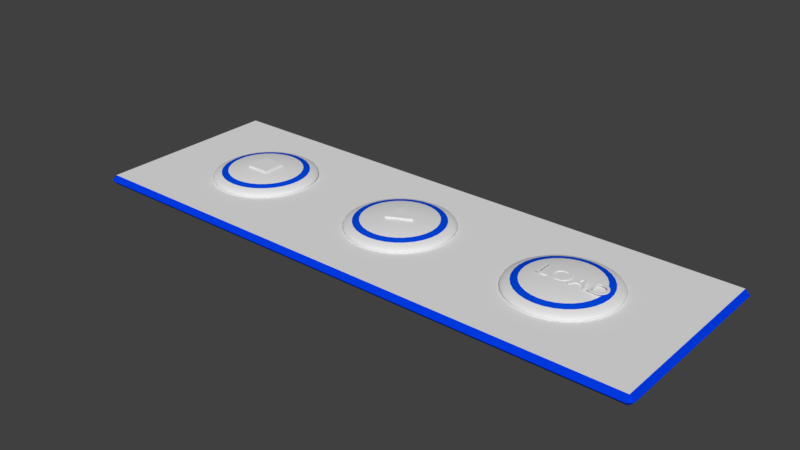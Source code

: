 # Source: PlayheadUI.blend  (saved by Blender 2.77.0; exported with 4.5.12 LTS)
import bpy
from mathutils import Matrix  # noqa: F401  (used for matrix-valued properties, if any)

bpy.ops.wm.read_factory_settings(use_empty=True)
scene = bpy.context.scene
scene.name = 'Scene'

# ---- collections
col_collection_1 = bpy.data.collections.new('Collection 1'); scene.collection.children.link(col_collection_1)

# ---- materials (node trees are filled in below, after node groups)
mat_material = bpy.data.materials.new('Material')
mat_material.alpha_threshold = 0.0
mat_material.use_transparent_shadow = False
mat_material.roughness = 0.5
mat_material_001 = bpy.data.materials.new('Material.001')
mat_material_001.alpha_threshold = 0.0
mat_material_001.use_transparent_shadow = False
mat_material_001.diffuse_color = (0.0, 0.06758, 0.8, 1.0)
mat_material_001.roughness = 0.5
mat_playheadbasemat1 = bpy.data.materials.new('playheadbasemat1')
mat_playheadbasemat1.alpha_threshold = 0.0
mat_playheadbasemat1.use_transparent_shadow = False
mat_playheadbasemat1.roughness = 0.5
mat_playheadbasemat1.line_color = (0.0, 0.0, 0.0, 1.0)
mat_playheadbasemat2 = bpy.data.materials.new('playheadbasemat2')
mat_playheadbasemat2.alpha_threshold = 0.0
mat_playheadbasemat2.use_transparent_shadow = False
mat_playheadbasemat2.diffuse_color = (0.0, 0.04403, 0.8, 1.0)
mat_playheadbasemat2.roughness = 0.5

# ---- material node trees

# ---- world
world_world = bpy.data.worlds.new('World'); scene.world = world_world
world_world.color = (0.05088, 0.05088, 0.05088)
world_world.use_sun_shadow = False
world_world.sun_shadow_jitter_overblur = 0.0
world_world.cycles.sampling_method = 'MANUAL'

# ---- meshes
me_cube_002 = bpy.data.meshes.new('Cube.002')
me_cube_002.from_pydata([(-0.6852, -1.0, -1.0), (-0.6852, -1.0, 1.0), (-0.6852, 1.0, -1.0), (-0.6852, 1.0, 1.0), (1.315, 0.0, -1.0), (1.315, 0.0, 1.0), (1.315, 0.0, -1.0), (1.315, 0.0, 1.0)], [], [(1, 3, 2, 0), (3, 7, 6, 2), (5, 1, 0, 4), (0, 2, 6, 4), (5, 7, 3, 1)])
me_cube_002.use_remesh_preserve_volume = False
me_cube_002.use_remesh_preserve_attributes = False
me_cube_002.use_mirror_vertex_groups = False
me_cube_002.update()
me_cube_001 = bpy.data.meshes.new('Cube.001')
me_cube_001.from_pydata([(-1.0, -1.0, -1.0), (-1.0, -1.0, 1.0), (-1.0, 1.0, -1.0), (-1.0, 1.0, 1.0), (1.0, -1.0, -1.0), (1.0, -1.0, 1.0), (1.0, 1.0, -1.0), (1.0, 1.0, 1.0)], [], [(1, 3, 2, 0), (3, 7, 6, 2), (7, 5, 4, 6), (5, 1, 0, 4), (0, 2, 6, 4), (5, 7, 3, 1)])
me_cube_001.use_remesh_preserve_volume = False
me_cube_001.use_remesh_preserve_attributes = False
me_cube_001.use_mirror_vertex_groups = False
me_cube_001.update()
me_sphere = bpy.data.meshes.new('Sphere')
me_sphere.from_pydata([(6.404, -8.511e-07, 0.9808), (6.216, -8.511e-07, 0.9239), (6.044, -8.511e-07, 0.8315), (5.892, -8.511e-07, 0.7071), (5.768, -8.511e-07, 0.5556), (5.675, -8.511e-07, 0.3827), (5.618, -8.511e-07, 0.1951), (5.599, -8.511e-07, -2.806e-08), (5.618, -8.511e-07, -0.1951), (5.675, -8.511e-07, -0.3827), (5.768, -8.511e-07, -0.5556), (5.892, -8.511e-07, -0.7071), (6.044, -8.511e-07, -0.8315), (6.216, -8.511e-07, -0.9239), (6.404, -8.511e-07, -0.9808), (6.408, 0.03806, 0.9808), (6.224, 0.07466, 0.9239), (6.054, 0.1084, 0.8315), (5.906, 0.1379, 0.7071), (5.784, 0.1622, 0.5556), (5.693, 0.1802, 0.3827), (5.637, 0.1913, 0.1951), (5.618, 0.1951, -2.836e-08), (5.637, 0.1913, -0.1951), (5.693, 0.1802, -0.3827), (5.784, 0.1622, -0.5556), (5.906, 0.1379, -0.7071), (6.054, 0.1084, -0.8315), (6.224, 0.07466, -0.9239), (6.408, 0.03806, -0.9808), (6.419, 0.07466, 0.9808), (6.246, 0.1464, 0.9239), (6.086, 0.2126, 0.8315), (5.946, 0.2706, 0.7071), (5.831, 0.3182, 0.5556), (5.746, 0.3536, 0.3827), (5.693, 0.3753, 0.1951), (5.675, 0.3827, -2.925e-08), (5.693, 0.3753, -0.1951), (5.746, 0.3536, -0.3827), (5.831, 0.3182, -0.5556), (5.946, 0.2706, -0.7071), (6.086, 0.2126, -0.8315), (6.246, 0.1464, -0.9239), (6.419, 0.07466, -0.9808), (6.437, 0.1084, 0.9808), (6.281, 0.2126, 0.9239), (6.137, 0.3087, 0.8315), (6.011, 0.3928, 0.7071), (5.908, 0.4619, 0.5556), (5.831, 0.5133, 0.3827), (5.784, 0.5449, 0.1951), (5.768, 0.5556, -3.07e-08), (5.784, 0.5449, -0.1951), (5.831, 0.5133, -0.3827), (5.908, 0.4619, -0.5556), (6.011, 0.3928, -0.7071), (6.137, 0.3087, -0.8315), (6.281, 0.2126, -0.9239), (6.437, 0.1084, -0.9808), (6.461, 0.1379, 0.9808), (6.329, 0.2706, 0.9239), (6.206, 0.3928, 0.8315), (6.099, 0.5, 0.7071), (6.011, 0.5879, 0.5556), (5.946, 0.6533, 0.3827), (5.906, 0.6935, 0.1951), (5.892, 0.7071, -3.264e-08), (5.906, 0.6935, -0.1951), (5.946, 0.6533, -0.3827), (6.011, 0.5879, -0.5556), (6.099, 0.5, -0.7071), (6.206, 0.3928, -0.8315), (6.329, 0.2706, -0.9239), (6.461, 0.1379, -0.9808), (6.491, 0.1622, 0.9808), (6.387, 0.3182, 0.9239), (6.29, 0.4619, 0.8315), (6.206, 0.5879, 0.7071), (6.137, 0.6913, 0.5556), (6.086, 0.7682, 0.3827), (6.054, 0.8155, 0.1951), (6.044, 0.8315, -3.502e-08), (6.054, 0.8155, -0.1951), (6.086, 0.7682, -0.3827), (6.137, 0.6913, -0.5556), (6.206, 0.5879, -0.7071), (6.29, 0.4619, -0.8315), (6.387, 0.3182, -0.9239), (6.491, 0.1622, -0.9808), (6.524, 0.1802, 0.9808), (6.453, 0.3536, 0.9239), (6.387, 0.5133, 0.8315), (6.329, 0.6533, 0.7071), (6.281, 0.7682, 0.5556), (6.246, 0.8536, 0.3827), (6.224, 0.9061, 0.1951), (6.216, 0.9239, -3.772e-08), (6.224, 0.9061, -0.1951), (6.246, 0.8536, -0.3827), (6.281, 0.7682, -0.5556), (6.329, 0.6533, -0.7071), (6.387, 0.5133, -0.8315), (6.453, 0.3536, -0.9239), (6.524, 0.1802, -0.9808), (6.561, 0.1913, 0.9808), (6.524, 0.3753, 0.9239), (6.491, 0.5449, 0.8315), (6.461, 0.6935, 0.7071), (6.437, 0.8155, 0.5556), (6.419, 0.9061, 0.3827), (6.408, 0.9619, 0.1951), (6.404, 0.9808, -4.066e-08), (6.408, 0.9619, -0.1951), (6.419, 0.9061, -0.3827), (6.437, 0.8155, -0.5556), (6.461, 0.6935, -0.7071), (6.491, 0.5449, -0.8315), (6.524, 0.3753, -0.9239), (6.561, 0.1913, -0.9808), (6.599, 0.1951, 0.9808), (6.599, 0.3827, 0.9239), (6.599, 0.5556, 0.8315), (6.599, 0.7071, 0.7071), (6.599, 0.8315, 0.5556), (6.599, 0.9239, 0.3827), (6.599, 0.9808, 0.1951), (6.599, 1.0, -4.371e-08), (6.599, 0.9808, -0.1951), (6.599, 0.9239, -0.3827), (6.599, 0.8315, -0.5556), (6.599, 0.7071, -0.7071), (6.599, 0.5556, -0.8315), (6.599, 0.3827, -0.9239), (6.599, 0.1951, -0.9808), (6.637, 0.1913, 0.9808), (6.674, 0.3753, 0.9239), (6.707, 0.5449, 0.8315), (6.737, 0.6935, 0.7071), (6.761, 0.8155, 0.5556), (6.779, 0.9061, 0.3827), (6.79, 0.9619, 0.1951), (6.794, 0.9808, -4.677e-08), (6.79, 0.9619, -0.1951), (6.779, 0.9061, -0.3827), (6.761, 0.8155, -0.5556), (6.737, 0.6935, -0.7071), (6.707, 0.5449, -0.8315), (6.674, 0.3753, -0.9239), (6.637, 0.1913, -0.9808), (6.674, 0.1802, 0.9808), (6.746, 0.3536, 0.9239), (6.812, 0.5133, 0.8315), (6.87, 0.6533, 0.7071), (6.917, 0.7682, 0.5556), (6.953, 0.8536, 0.3827), (6.974, 0.9061, 0.1951), (6.982, 0.9239, -4.97e-08), (6.974, 0.9061, -0.1951), (6.953, 0.8536, -0.3827), (6.917, 0.7682, -0.5556), (6.87, 0.6533, -0.7071), (6.812, 0.5133, -0.8315), (6.746, 0.3536, -0.9239), (6.674, 0.1802, -0.9808), (6.708, 0.1622, 0.9808), (6.812, 0.3182, 0.9239), (6.908, 0.4619, 0.8315), (6.992, 0.5879, 0.7071), (7.061, 0.6913, 0.5556), (7.112, 0.7682, 0.3827), (7.144, 0.8155, 0.1951), (7.155, 0.8315, -5.241e-08), (7.144, 0.8155, -0.1951), (7.112, 0.7682, -0.3827), (7.061, 0.6913, -0.5556), (6.992, 0.5879, -0.7071), (6.908, 0.4619, -0.8315), (6.812, 0.3182, -0.9239), (6.707, 0.1622, -0.9808), (6.737, 0.1379, 0.9808), (6.87, 0.2706, 0.9239), (6.992, 0.3928, 0.8315), (7.099, 0.5, 0.7071), (7.187, 0.5879, 0.5556), (7.252, 0.6533, 0.3827), (7.293, 0.6935, 0.1951), (7.306, 0.7071, -5.478e-08), (7.293, 0.6935, -0.1951), (7.252, 0.6533, -0.3827), (7.187, 0.5879, -0.5556), (7.099, 0.5, -0.7071), (6.992, 0.3928, -0.8315), (6.87, 0.2706, -0.9239), (6.737, 0.1379, -0.9808), (6.761, 0.1084, 0.9808), (6.917, 0.2126, 0.9239), (7.061, 0.3087, 0.8315), (7.187, 0.3928, 0.7071), (7.29, 0.4619, 0.5556), (7.367, 0.5133, 0.3827), (7.415, 0.5449, 0.1951), (7.431, 0.5556, -5.673e-08), (7.415, 0.5449, -0.1951), (7.367, 0.5133, -0.3827), (7.29, 0.4619, -0.5556), (7.187, 0.3928, -0.7071), (7.061, 0.3087, -0.8315), (6.917, 0.2126, -0.9239), (6.761, 0.1084, -0.9808), (6.779, 0.07466, 0.9808), (6.953, 0.1464, 0.9239), (7.112, 0.2126, 0.8315), (7.252, 0.2706, 0.7071), (7.367, 0.3182, 0.5556), (7.453, 0.3536, 0.3827), (7.505, 0.3753, 0.1951), (7.523, 0.3827, -5.817e-08), (7.505, 0.3753, -0.1951), (7.453, 0.3536, -0.3827), (7.367, 0.3182, -0.5556), (7.252, 0.2706, -0.7071), (7.112, 0.2126, -0.8315), (6.953, 0.1464, -0.9239), (6.779, 0.07466, -0.9808), (6.79, 0.03806, 0.9808), (6.974, 0.07466, 0.9239), (7.144, 0.1084, 0.8315), (7.293, 0.1379, 0.7071), (7.415, 0.1622, 0.5556), (7.505, 0.1802, 0.3827), (7.561, 0.1913, 0.1951), (7.58, 0.1951, -5.906e-08), (7.561, 0.1913, -0.1951), (7.505, 0.1802, -0.3827), (7.415, 0.1622, -0.5556), (7.293, 0.1379, -0.7071), (7.144, 0.1084, -0.8315), (6.974, 0.07466, -0.9239), (6.79, 0.03806, -0.9808), (6.794, -8.583e-07, 0.9808), (6.982, -8.099e-07, 0.9239), (7.155, -8.248e-07, 0.8315), (7.306, -8.77e-07, 0.7071), (7.431, -9.366e-07, 0.5556), (7.523, -7.876e-07, 0.3827), (7.58, -9.366e-07, 0.1951), (7.599, -9.515e-07, -5.936e-08), (7.58, -9.366e-07, -0.1951), (7.523, -7.876e-07, -0.3827), (7.431, -9.366e-07, -0.5556), (7.306, -8.77e-07, -0.7071), (7.155, -8.621e-07, -0.8315), (6.982, -8.472e-07, -0.9239), (6.794, -8.472e-07, -0.9808), (6.79, -0.03806, 0.9808), (6.974, -0.07466, 0.9239), (7.144, -0.1084, 0.8315), (7.293, -0.138, 0.7071), (7.415, -0.1622, 0.5556), (7.505, -0.1802, 0.3827), (7.561, -0.1913, 0.1951), (7.58, -0.1951, -5.906e-08), (7.561, -0.1913, -0.1951), (7.505, -0.1802, -0.3827), (7.415, -0.1622, -0.5556), (7.293, -0.138, -0.7071), (7.144, -0.1084, -0.8315), (6.974, -0.07466, -0.9239), (6.79, -0.03806, -0.9808), (6.779, -0.07466, 0.9808), (6.953, -0.1464, 0.9239), (7.112, -0.2126, 0.8315), (7.252, -0.2706, 0.7071), (7.367, -0.3182, 0.5556), (7.453, -0.3536, 0.3827), (7.505, -0.3753, 0.1951), (7.523, -0.3827, -5.817e-08), (7.505, -0.3753, -0.1951), (7.453, -0.3536, -0.3827), (7.367, -0.3182, -0.5556), (7.252, -0.2706, -0.7071), (7.112, -0.2126, -0.8315), (6.953, -0.1464, -0.9239), (6.779, -0.07466, -0.9808), (6.761, -0.1084, 0.9808), (6.917, -0.2126, 0.9239), (7.061, -0.3087, 0.8315), (7.187, -0.3928, 0.7071), (7.29, -0.4619, 0.5556), (7.367, -0.5133, 0.3827), (7.415, -0.5449, 0.1951), (7.431, -0.5556, -5.673e-08), (7.415, -0.5449, -0.1951), (7.367, -0.5133, -0.3827), (7.29, -0.4619, -0.5556), (7.187, -0.3928, -0.7071), (7.061, -0.3087, -0.8315), (6.917, -0.2126, -0.9239), (6.761, -0.1084, -0.9808), (6.737, -0.138, 0.9808), (6.87, -0.2706, 0.9239), (6.992, -0.3928, 0.8315), (7.099, -0.5, 0.7071), (7.187, -0.5879, 0.5556), (7.252, -0.6533, 0.3827), (7.293, -0.6935, 0.1951), (7.306, -0.7071, -5.478e-08), (7.293, -0.6935, -0.1951), (7.252, -0.6533, -0.3827), (7.187, -0.5879, -0.5556), (7.099, -0.5, -0.7071), (6.992, -0.3928, -0.8315), (6.87, -0.2706, -0.9239), (6.737, -0.138, -0.9808), (6.708, -0.1622, 0.9808), (6.812, -0.3182, 0.9239), (6.908, -0.4619, 0.8315), (6.992, -0.5879, 0.7071), (7.061, -0.6913, 0.5556), (7.112, -0.7682, 0.3827), (7.144, -0.8155, 0.1951), (7.155, -0.8315, -5.241e-08), (7.144, -0.8155, -0.1951), (7.112, -0.7682, -0.3827), (7.061, -0.6913, -0.5556), (6.992, -0.5879, -0.7071), (6.908, -0.4619, -0.8315), (6.812, -0.3182, -0.9239), (6.707, -0.1622, -0.9808), (6.599, -8.511e-07, -1.0), (6.674, -0.1802, 0.9808), (6.746, -0.3536, 0.9239), (6.812, -0.5133, 0.8315), (6.87, -0.6533, 0.7071), (6.917, -0.7682, 0.5556), (6.953, -0.8536, 0.3827), (6.974, -0.9061, 0.1951), (6.982, -0.9239, -4.97e-08), (6.974, -0.9061, -0.1951), (6.953, -0.8536, -0.3827), (6.917, -0.7682, -0.5556), (6.87, -0.6533, -0.7071), (6.812, -0.5133, -0.8315), (6.746, -0.3536, -0.9239), (6.674, -0.1802, -0.9808), (6.637, -0.1913, 0.9808), (6.674, -0.3753, 0.9239), (6.707, -0.5449, 0.8315), (6.737, -0.6935, 0.7071), (6.761, -0.8155, 0.5556), (6.779, -0.9061, 0.3827), (6.79, -0.9619, 0.1951), (6.794, -0.9808, -4.677e-08), (6.79, -0.9619, -0.1951), (6.779, -0.9061, -0.3827), (6.761, -0.8155, -0.5556), (6.737, -0.6935, -0.7071), (6.707, -0.5449, -0.8315), (6.674, -0.3753, -0.9239), (6.637, -0.1913, -0.9808), (6.599, -0.1951, 0.9808), (6.599, -0.3827, 0.9239), (6.599, -0.5556, 0.8315), (6.599, -0.7071, 0.7071), (6.599, -0.8315, 0.5556), (6.599, -0.9239, 0.3827), (6.599, -0.9808, 0.1951), (6.599, -1.0, -4.371e-08), (6.599, -0.9808, -0.1951), (6.599, -0.9239, -0.3827), (6.599, -0.8315, -0.5556), (6.599, -0.7071, -0.7071), (6.599, -0.5556, -0.8315), (6.599, -0.3827, -0.9239), (6.599, -0.1951, -0.9808), (6.561, -0.1913, 0.9808), (6.524, -0.3753, 0.9239), (6.491, -0.5449, 0.8315), (6.461, -0.6935, 0.7071), (6.437, -0.8155, 0.5556), (6.419, -0.9061, 0.3827), (6.408, -0.9619, 0.1951), (6.404, -0.9808, -4.066e-08), (6.408, -0.9619, -0.1951), (6.419, -0.9061, -0.3827), (6.437, -0.8155, -0.5556), (6.461, -0.6935, -0.7071), (6.491, -0.5449, -0.8315), (6.524, -0.3753, -0.9239), (6.561, -0.1913, -0.9808), (6.524, -0.1802, 0.9808), (6.453, -0.3536, 0.9239), (6.387, -0.5133, 0.8315), (6.329, -0.6533, 0.7071), (6.281, -0.7682, 0.5556), (6.246, -0.8536, 0.3827), (6.224, -0.9061, 0.1951), (6.216, -0.9239, -3.772e-08), (6.224, -0.9061, -0.1951), (6.246, -0.8536, -0.3827), (6.281, -0.7682, -0.5556), (6.329, -0.6533, -0.7071), (6.387, -0.5133, -0.8315), (6.453, -0.3536, -0.9239), (6.524, -0.1802, -0.9808), (6.491, -0.1622, 0.9808), (6.387, -0.3182, 0.9239), (6.29, -0.4619, 0.8315), (6.206, -0.5879, 0.7071), (6.137, -0.6913, 0.5556), (6.086, -0.7682, 0.3827), (6.054, -0.8155, 0.1951), (6.044, -0.8315, -3.502e-08), (6.054, -0.8155, -0.1951), (6.086, -0.7682, -0.3827), (6.137, -0.6913, -0.5556), (6.206, -0.5879, -0.7071), (6.29, -0.4619, -0.8315), (6.387, -0.3182, -0.9239), (6.491, -0.1622, -0.9808), (6.461, -0.138, 0.9808), (6.329, -0.2706, 0.9239), (6.206, -0.3928, 0.8315), (6.099, -0.5, 0.7071), (6.011, -0.5879, 0.5556), (5.946, -0.6533, 0.3827), (5.906, -0.6935, 0.1951), (5.892, -0.7071, -3.264e-08), (5.906, -0.6935, -0.1951), (5.946, -0.6533, -0.3827), (6.011, -0.5879, -0.5556), (6.099, -0.5, -0.7071), (6.206, -0.3928, -0.8315), (6.329, -0.2706, -0.9239), (6.461, -0.138, -0.9808), (6.437, -0.1084, 0.9808), (6.281, -0.2126, 0.9239), (6.137, -0.3087, 0.8315), (6.011, -0.3928, 0.7071), (5.908, -0.4619, 0.5556), (5.831, -0.5133, 0.3827), (5.784, -0.5449, 0.1951), (5.768, -0.5556, -3.07e-08), (5.784, -0.5449, -0.1951), (5.831, -0.5133, -0.3827), (5.908, -0.4619, -0.5556), (6.011, -0.3928, -0.7071), (6.137, -0.3087, -0.8315), (6.281, -0.2126, -0.9239), (6.437, -0.1084, -0.9808), (6.599, -9.758e-07, 1.0), (6.419, -0.07466, 0.9808), (6.246, -0.1464, 0.9239), (6.086, -0.2126, 0.8315), (5.946, -0.2706, 0.7071), (5.831, -0.3182, 0.5556), (5.746, -0.3536, 0.3827), (5.693, -0.3753, 0.1951), (5.675, -0.3827, -2.925e-08), (5.693, -0.3753, -0.1951), (5.746, -0.3536, -0.3827), (5.831, -0.3182, -0.5556), (5.946, -0.2706, -0.7071), (6.086, -0.2126, -0.8315), (6.246, -0.1464, -0.9239), (6.419, -0.07466, -0.9808), (6.408, -0.03806, 0.9808), (6.224, -0.07466, 0.9239), (6.054, -0.1084, 0.8315), (5.906, -0.138, 0.7071), (5.784, -0.1622, 0.5556), (5.693, -0.1802, 0.3827), (5.637, -0.1913, 0.1951), (5.618, -0.1951, -2.836e-08), (5.637, -0.1913, -0.1951), (5.693, -0.1802, -0.3827), (5.784, -0.1622, -0.5556), (5.906, -0.138, -0.7071), (6.054, -0.1084, -0.8315), (6.224, -0.07466, -0.9239), (6.408, -0.03806, -0.9808), (3.104, -4.256e-07, 0.9808), (2.917, -4.256e-07, 0.9239), (2.744, -4.256e-07, 0.8315), (2.592, -4.256e-07, 0.7071), (2.468, -4.256e-07, 0.5556), (2.376, -4.256e-07, 0.3827), (2.319, -4.256e-07, 0.1951), (2.3, -4.256e-07, 3.155e-08), (2.319, -4.256e-07, -0.1951), (2.376, -4.256e-07, -0.3827), (2.468, -4.256e-07, -0.5556), (2.592, -4.256e-07, -0.7071), (2.744, -4.256e-07, -0.8315), (2.917, -4.256e-07, -0.9239), (3.104, -4.256e-07, -0.9808), (3.108, 0.03806, 0.9808), (2.924, 0.07466, 0.9239), (2.755, 0.1084, 0.8315), (2.606, 0.1379, 0.7071), (2.484, 0.1622, 0.5556), (2.393, 0.1802, 0.3827), (2.338, 0.1913, 0.1951), (2.319, 0.1951, 3.125e-08), (2.338, 0.1913, -0.1951), (2.393, 0.1802, -0.3827), (2.484, 0.1622, -0.5556), (2.606, 0.1379, -0.7071), (2.755, 0.1084, -0.8315), (2.924, 0.07466, -0.9239), (3.108, 0.03806, -0.9808), (3.119, 0.07466, 0.9808), (2.946, 0.1464, 0.9239), (2.786, 0.2126, 0.8315), (2.646, 0.2706, 0.7071), (2.531, 0.3182, 0.5556), (2.446, 0.3536, 0.3827), (2.393, 0.3753, 0.1951), (2.376, 0.3827, 3.035e-08), (2.393, 0.3753, -0.1951), (2.446, 0.3536, -0.3827), (2.531, 0.3182, -0.5556), (2.646, 0.2706, -0.7071), (2.786, 0.2126, -0.8315), (2.946, 0.1464, -0.9239), (3.119, 0.07466, -0.9808), (3.137, 0.1084, 0.9808), (2.981, 0.2126, 0.9239), (2.838, 0.3087, 0.8315), (2.712, 0.3928, 0.7071), (2.608, 0.4619, 0.5556), (2.531, 0.5133, 0.3827), (2.484, 0.5449, 0.1951), (2.468, 0.5556, 2.891e-08), (2.484, 0.5449, -0.1951), (2.531, 0.5133, -0.3827), (2.608, 0.4619, -0.5556), (2.712, 0.3928, -0.7071), (2.838, 0.3087, -0.8315), (2.981, 0.2126, -0.9239), (3.137, 0.1084, -0.9808), (3.162, 0.1379, 0.9808), (3.029, 0.2706, 0.9239), (2.907, 0.3928, 0.8315), (2.8, 0.5, 0.7071), (2.712, 0.5879, 0.5556), (2.646, 0.6533, 0.3827), (2.606, 0.6935, 0.1951), (2.592, 0.7071, 2.696e-08), (2.606, 0.6935, -0.1951), (2.646, 0.6533, -0.3827), (2.712, 0.5879, -0.5556), (2.8, 0.5, -0.7071), (2.907, 0.3928, -0.8315), (3.029, 0.2706, -0.9239), (3.162, 0.1379, -0.9808), (3.191, 0.1622, 0.9808), (3.087, 0.3182, 0.9239), (2.991, 0.4619, 0.8315), (2.907, 0.5879, 0.7071), (2.838, 0.6913, 0.5556), (2.786, 0.7682, 0.3827), (2.755, 0.8155, 0.1951), (2.744, 0.8315, 2.459e-08), (2.755, 0.8155, -0.1951), (2.786, 0.7682, -0.3827), (2.838, 0.6913, -0.5556), (2.907, 0.5879, -0.7071), (2.991, 0.4619, -0.8315), (3.087, 0.3182, -0.9239), (3.191, 0.1622, -0.9808), (3.225, 0.1802, 0.9808), (3.153, 0.3536, 0.9239), (3.087, 0.5133, 0.8315), (3.029, 0.6533, 0.7071), (2.981, 0.7682, 0.5556), (2.946, 0.8536, 0.3827), (2.924, 0.9061, 0.1951), (2.917, 0.9239, 2.188e-08), (2.924, 0.9061, -0.1951), (2.946, 0.8536, -0.3827), (2.981, 0.7682, -0.5556), (3.029, 0.6533, -0.7071), (3.087, 0.5133, -0.8315), (3.153, 0.3536, -0.9239), (3.225, 0.1802, -0.9808), (3.261, 0.1913, 0.9808), (3.225, 0.3753, 0.9239), (3.191, 0.5449, 0.8315), (3.162, 0.6935, 0.7071), (3.137, 0.8155, 0.5556), (3.119, 0.9061, 0.3827), (3.108, 0.9619, 0.1951), (3.104, 0.9808, 1.895e-08), (3.108, 0.9619, -0.1951), (3.119, 0.9061, -0.3827), (3.137, 0.8155, -0.5556), (3.162, 0.6935, -0.7071), (3.191, 0.5449, -0.8315), (3.225, 0.3753, -0.9239), (3.261, 0.1913, -0.9808), (3.3, 0.1951, 0.9808), (3.3, 0.3827, 0.9239), (3.3, 0.5556, 0.8315), (3.3, 0.7071, 0.7071), (3.3, 0.8315, 0.5556), (3.3, 0.9239, 0.3827), (3.3, 0.9808, 0.1951), (3.3, 1.0, 1.589e-08), (3.3, 0.9808, -0.1951), (3.3, 0.9239, -0.3827), (3.3, 0.8315, -0.5556), (3.3, 0.7071, -0.7071), (3.3, 0.5556, -0.8315), (3.3, 0.3827, -0.9239), (3.3, 0.1951, -0.9808), (3.338, 0.1913, 0.9808), (3.374, 0.3753, 0.9239), (3.408, 0.5449, 0.8315), (3.438, 0.6935, 0.7071), (3.462, 0.8155, 0.5556), (3.48, 0.9061, 0.3827), (3.491, 0.9619, 0.1951), (3.495, 0.9808, 1.284e-08), (3.491, 0.9619, -0.1951), (3.48, 0.9061, -0.3827), (3.462, 0.8155, -0.5556), (3.438, 0.6935, -0.7071), (3.408, 0.5449, -0.8315), (3.374, 0.3753, -0.9239), (3.338, 0.1913, -0.9808), (3.374, 0.1802, 0.9808), (3.446, 0.3536, 0.9239), (3.512, 0.5133, 0.8315), (3.57, 0.6533, 0.7071), (3.618, 0.7682, 0.5556), (3.653, 0.8536, 0.3827), (3.675, 0.9061, 0.1951), (3.682, 0.9239, 9.903e-09), (3.675, 0.9061, -0.1951), (3.653, 0.8536, -0.3827), (3.618, 0.7682, -0.5556), (3.57, 0.6533, -0.7071), (3.512, 0.5133, -0.8315), (3.446, 0.3536, -0.9239), (3.374, 0.1802, -0.9808), (3.408, 0.1622, 0.9808), (3.512, 0.3182, 0.9239), (3.608, 0.4619, 0.8315), (3.692, 0.5879, 0.7071), (3.761, 0.6913, 0.5556), (3.813, 0.7682, 0.3827), (3.844, 0.8155, 0.1951), (3.855, 0.8315, 7.197e-09), (3.844, 0.8155, -0.1951), (3.813, 0.7682, -0.3827), (3.761, 0.6913, -0.5556), (3.692, 0.5879, -0.7071), (3.608, 0.4619, -0.8315), (3.512, 0.3182, -0.9239), (3.408, 0.1622, -0.9808), (3.438, 0.1379, 0.9808), (3.57, 0.2706, 0.9239), (3.692, 0.3928, 0.8315), (3.8, 0.5, 0.7071), (3.887, 0.5879, 0.5556), (3.953, 0.6533, 0.3827), (3.993, 0.6935, 0.1951), (4.007, 0.7071, 4.825e-09), (3.993, 0.6935, -0.1951), (3.953, 0.6533, -0.3827), (3.887, 0.5879, -0.5556), (3.8, 0.5, -0.7071), (3.692, 0.3928, -0.8315), (3.57, 0.2706, -0.9239), (3.438, 0.1379, -0.9808), (3.462, 0.1084, 0.9808), (3.618, 0.2126, 0.9239), (3.761, 0.3087, 0.8315), (3.887, 0.3928, 0.7071), (3.991, 0.4619, 0.5556), (4.068, 0.5133, 0.3827), (4.115, 0.5449, 0.1951), (4.131, 0.5556, 2.878e-09), (4.115, 0.5449, -0.1951), (4.068, 0.5133, -0.3827), (3.991, 0.4619, -0.5556), (3.887, 0.3928, -0.7071), (3.761, 0.3087, -0.8315), (3.618, 0.2126, -0.9239), (3.462, 0.1084, -0.9808), (3.48, 0.07466, 0.9808), (3.653, 0.1464, 0.9239), (3.813, 0.2126, 0.8315), (3.953, 0.2706, 0.7071), (4.068, 0.3182, 0.5556), (4.153, 0.3536, 0.3827), (4.206, 0.3753, 0.1951), (4.223, 0.3827, 1.432e-09), (4.206, 0.3753, -0.1951), (4.153, 0.3536, -0.3827), (4.068, 0.3182, -0.5556), (3.953, 0.2706, -0.7071), (3.813, 0.2126, -0.8315), (3.653, 0.1464, -0.9239), (3.48, 0.07466, -0.9808), (3.491, 0.03806, 0.9808), (3.675, 0.07466, 0.9239), (3.844, 0.1084, 0.8315), (3.993, 0.1379, 0.7071), (4.115, 0.1622, 0.5556), (4.206, 0.1802, 0.3827), (4.261, 0.1913, 0.1951), (4.28, 0.1951, 5.411e-10), (4.261, 0.1913, -0.1951), (4.206, 0.1802, -0.3827), (4.115, 0.1622, -0.5556), (3.993, 0.1379, -0.7071), (3.844, 0.1084, -0.8315), (3.675, 0.07466, -0.9239), (3.491, 0.03806, -0.9808), (3.495, -4.328e-07, 0.9808), (3.682, -3.843e-07, 0.9239), (3.855, -3.992e-07, 0.8315), (4.007, -4.514e-07, 0.7071), (4.131, -5.11e-07, 0.5556), (4.223, -3.62e-07, 0.3827), (4.28, -5.11e-07, 0.1951), (4.3, -5.259e-07, 2.403e-10), (4.28, -5.11e-07, -0.1951), (4.223, -3.62e-07, -0.3827), (4.131, -5.11e-07, -0.5556), (4.007, -4.514e-07, -0.7071), (3.855, -4.365e-07, -0.8315), (3.682, -4.216e-07, -0.9239), (3.495, -4.216e-07, -0.9808), (3.491, -0.03806, 0.9808), (3.675, -0.07466, 0.9239), (3.844, -0.1084, 0.8315), (3.993, -0.138, 0.7071), (4.115, -0.1622, 0.5556), (4.206, -0.1802, 0.3827), (4.261, -0.1913, 0.1951), (4.28, -0.1951, 5.411e-10), (4.261, -0.1913, -0.1951), (4.206, -0.1802, -0.3827), (4.115, -0.1622, -0.5556), (3.993, -0.138, -0.7071), (3.844, -0.1084, -0.8315), (3.675, -0.07466, -0.9239), (3.491, -0.03806, -0.9808), (3.48, -0.07466, 0.9808), (3.653, -0.1464, 0.9239), (3.813, -0.2126, 0.8315), (3.953, -0.2706, 0.7071), (4.068, -0.3182, 0.5556), (4.153, -0.3536, 0.3827), (4.206, -0.3753, 0.1951), (4.223, -0.3827, 1.432e-09), (4.206, -0.3753, -0.1951), (4.153, -0.3536, -0.3827), (4.068, -0.3182, -0.5556), (3.953, -0.2706, -0.7071), (3.813, -0.2126, -0.8315), (3.653, -0.1464, -0.9239), (3.48, -0.07466, -0.9808), (3.462, -0.1084, 0.9808), (3.618, -0.2126, 0.9239), (3.761, -0.3087, 0.8315), (3.887, -0.3928, 0.7071), (3.991, -0.4619, 0.5556), (4.068, -0.5133, 0.3827), (4.115, -0.5449, 0.1951), (4.131, -0.5556, 2.878e-09), (4.115, -0.5449, -0.1951), (4.068, -0.5133, -0.3827), (3.991, -0.4619, -0.5556), (3.887, -0.3928, -0.7071), (3.761, -0.3087, -0.8315), (3.618, -0.2126, -0.9239), (3.462, -0.1084, -0.9808), (3.438, -0.138, 0.9808), (3.57, -0.2706, 0.9239), (3.692, -0.3928, 0.8315), (3.8, -0.5, 0.7071), (3.887, -0.5879, 0.5556), (3.953, -0.6533, 0.3827), (3.993, -0.6935, 0.1951), (4.007, -0.7071, 4.825e-09), (3.993, -0.6935, -0.1951), (3.953, -0.6533, -0.3827), (3.887, -0.5879, -0.5556), (3.8, -0.5, -0.7071), (3.692, -0.3928, -0.8315), (3.57, -0.2706, -0.9239), (3.438, -0.138, -0.9808), (3.408, -0.1622, 0.9808), (3.512, -0.3182, 0.9239), (3.608, -0.4619, 0.8315), (3.692, -0.5879, 0.7071), (3.761, -0.6913, 0.5556), (3.813, -0.7682, 0.3827), (3.844, -0.8155, 0.1951), (3.855, -0.8315, 7.197e-09), (3.844, -0.8155, -0.1951), (3.813, -0.7682, -0.3827), (3.761, -0.6913, -0.5556), (3.692, -0.5879, -0.7071), (3.608, -0.4619, -0.8315), (3.512, -0.3182, -0.9239), (3.408, -0.1622, -0.9808), (3.3, -4.256e-07, -1.0), (3.374, -0.1802, 0.9808), (3.446, -0.3536, 0.9239), (3.512, -0.5133, 0.8315), (3.57, -0.6533, 0.7071), (3.618, -0.7682, 0.5556), (3.653, -0.8536, 0.3827), (3.675, -0.9061, 0.1951), (3.682, -0.9239, 9.903e-09), (3.675, -0.9061, -0.1951), (3.653, -0.8536, -0.3827), (3.618, -0.7682, -0.5556), (3.57, -0.6533, -0.7071), (3.512, -0.5133, -0.8315), (3.446, -0.3536, -0.9239), (3.374, -0.1802, -0.9808), (3.338, -0.1913, 0.9808), (3.374, -0.3753, 0.9239), (3.408, -0.5449, 0.8315), (3.438, -0.6935, 0.7071), (3.462, -0.8155, 0.5556), (3.48, -0.9061, 0.3827), (3.491, -0.9619, 0.1951), (3.495, -0.9808, 1.284e-08), (3.491, -0.9619, -0.1951), (3.48, -0.9061, -0.3827), (3.462, -0.8155, -0.5556), (3.438, -0.6935, -0.7071), (3.408, -0.5449, -0.8315), (3.374, -0.3753, -0.9239), (3.338, -0.1913, -0.9808), (3.3, -0.1951, 0.9808), (3.3, -0.3827, 0.9239), (3.3, -0.5556, 0.8315), (3.3, -0.7071, 0.7071), (3.3, -0.8315, 0.5556), (3.3, -0.9239, 0.3827), (3.3, -0.9808, 0.1951), (3.3, -1.0, 1.589e-08), (3.3, -0.9808, -0.1951), (3.3, -0.9239, -0.3827), (3.3, -0.8315, -0.5556), (3.3, -0.7071, -0.7071), (3.3, -0.5556, -0.8315), (3.3, -0.3827, -0.9239), (3.3, -0.1951, -0.9808), (3.261, -0.1913, 0.9808), (3.225, -0.3753, 0.9239), (3.191, -0.5449, 0.8315), (3.162, -0.6935, 0.7071), (3.137, -0.8155, 0.5556), (3.119, -0.9061, 0.3827), (3.108, -0.9619, 0.1951), (3.104, -0.9808, 1.895e-08), (3.108, -0.9619, -0.1951), (3.119, -0.9061, -0.3827), (3.137, -0.8155, -0.5556), (3.162, -0.6935, -0.7071), (3.191, -0.5449, -0.8315), (3.225, -0.3753, -0.9239), (3.261, -0.1913, -0.9808), (3.225, -0.1802, 0.9808), (3.153, -0.3536, 0.9239), (3.087, -0.5133, 0.8315), (3.029, -0.6533, 0.7071), (2.981, -0.7682, 0.5556), (2.946, -0.8536, 0.3827), (2.924, -0.9061, 0.1951), (2.917, -0.9239, 2.188e-08), (2.924, -0.9061, -0.1951), (2.946, -0.8536, -0.3827), (2.981, -0.7682, -0.5556), (3.029, -0.6533, -0.7071), (3.087, -0.5133, -0.8315), (3.153, -0.3536, -0.9239), (3.225, -0.1802, -0.9808), (3.191, -0.1622, 0.9808), (3.087, -0.3182, 0.9239), (2.991, -0.4619, 0.8315), (2.907, -0.5879, 0.7071), (2.838, -0.6913, 0.5556), (2.786, -0.7682, 0.3827), (2.755, -0.8155, 0.1951), (2.744, -0.8315, 2.459e-08), (2.755, -0.8155, -0.1951), (2.786, -0.7682, -0.3827), (2.838, -0.6913, -0.5556), (2.907, -0.5879, -0.7071), (2.991, -0.4619, -0.8315), (3.087, -0.3182, -0.9239), (3.191, -0.1622, -0.9808), (3.162, -0.138, 0.9808), (3.029, -0.2706, 0.9239), (2.907, -0.3928, 0.8315), (2.8, -0.5, 0.7071), (2.712, -0.5879, 0.5556), (2.646, -0.6533, 0.3827), (2.606, -0.6935, 0.1951), (2.592, -0.7071, 2.696e-08), (2.606, -0.6935, -0.1951), (2.646, -0.6533, -0.3827), (2.712, -0.5879, -0.5556), (2.8, -0.5, -0.7071), (2.907, -0.3928, -0.8315), (3.029, -0.2706, -0.9239), (3.162, -0.138, -0.9808), (3.137, -0.1084, 0.9808), (2.981, -0.2126, 0.9239), (2.838, -0.3087, 0.8315), (2.712, -0.3928, 0.7071), (2.608, -0.4619, 0.5556), (2.531, -0.5133, 0.3827), (2.484, -0.5449, 0.1951), (2.468, -0.5556, 2.891e-08), (2.484, -0.5449, -0.1951), (2.531, -0.5133, -0.3827), (2.608, -0.4619, -0.5556), (2.712, -0.3928, -0.7071), (2.838, -0.3087, -0.8315), (2.981, -0.2126, -0.9239), (3.137, -0.1084, -0.9808), (3.3, -5.503e-07, 1.0), (3.119, -0.07466, 0.9808), (2.946, -0.1464, 0.9239), (2.786, -0.2126, 0.8315), (2.646, -0.2706, 0.7071), (2.531, -0.3182, 0.5556), (2.446, -0.3536, 0.3827), (2.393, -0.3753, 0.1951), (2.376, -0.3827, 3.035e-08), (2.393, -0.3753, -0.1951), (2.446, -0.3536, -0.3827), (2.531, -0.3182, -0.5556), (2.646, -0.2706, -0.7071), (2.786, -0.2126, -0.8315), (2.946, -0.1464, -0.9239), (3.119, -0.07466, -0.9808), (3.108, -0.03806, 0.9808), (2.924, -0.07466, 0.9239), (2.755, -0.1084, 0.8315), (2.606, -0.1379, 0.7071), (2.484, -0.1622, 0.5556), (2.393, -0.1802, 0.3827), (2.338, -0.1913, 0.1951), (2.319, -0.1951, 3.125e-08), (2.338, -0.1913, -0.1951), (2.393, -0.1802, -0.3827), (2.484, -0.1622, -0.5556), (2.606, -0.1379, -0.7071), (2.755, -0.1084, -0.8315), (2.924, -0.07466, -0.9239), (3.108, -0.03806, -0.9808), (-0.1951, 0.0, 0.9808), (-0.3827, 0.0, 0.9239), (-0.5556, 0.0, 0.8315), (-0.7071, 0.0, 0.7071), (-0.8315, 0.0, 0.5556), (-0.9239, 0.0, 0.3827), (-0.9808, 0.0, 0.1951), (-1.0, 0.0, 7.55e-08), (-0.9808, 0.0, -0.1951), (-0.9239, 0.0, -0.3827), (-0.8315, 0.0, -0.5556), (-0.7071, 0.0, -0.7071), (-0.5556, 0.0, -0.8315), (-0.3827, 0.0, -0.9239), (-0.1951, 0.0, -0.9808), (-0.1913, 0.03806, 0.9808), (-0.3753, 0.07466, 0.9239), (-0.5449, 0.1084, 0.8315), (-0.6935, 0.1379, 0.7071), (-0.8155, 0.1622, 0.5556), (-0.9061, 0.1802, 0.3827), (-0.9619, 0.1913, 0.1951), (-0.9808, 0.1951, 7.55e-08), (-0.9619, 0.1913, -0.1951), (-0.9061, 0.1802, -0.3827), (-0.8155, 0.1622, -0.5556), (-0.6935, 0.1379, -0.7071), (-0.5449, 0.1084, -0.8315), (-0.3753, 0.07466, -0.9239), (-0.1913, 0.03806, -0.9808), (-0.1802, 0.07466, 0.9808), (-0.3536, 0.1464, 0.9239), (-0.5133, 0.2126, 0.8315), (-0.6533, 0.2706, 0.7071), (-0.7682, 0.3182, 0.5556), (-0.8536, 0.3536, 0.3827), (-0.9061, 0.3753, 0.1951), (-0.9239, 0.3827, 7.55e-08), (-0.9061, 0.3753, -0.1951), (-0.8536, 0.3536, -0.3827), (-0.7682, 0.3182, -0.5556), (-0.6533, 0.2706, -0.7071), (-0.5133, 0.2126, -0.8315), (-0.3536, 0.1464, -0.9239), (-0.1802, 0.07466, -0.9808), (-0.1622, 0.1084, 0.9808), (-0.3182, 0.2126, 0.9239), (-0.4619, 0.3087, 0.8315), (-0.5879, 0.3928, 0.7071), (-0.6913, 0.4619, 0.5556), (-0.7682, 0.5133, 0.3827), (-0.8155, 0.5449, 0.1951), (-0.8315, 0.5556, 7.55e-08), (-0.8155, 0.5449, -0.1951), (-0.7682, 0.5133, -0.3827), (-0.6913, 0.4619, -0.5556), (-0.5879, 0.3928, -0.7071), (-0.4619, 0.3087, -0.8315), (-0.3182, 0.2126, -0.9239), (-0.1622, 0.1084, -0.9808), (-0.1379, 0.1379, 0.9808), (-0.2706, 0.2706, 0.9239), (-0.3928, 0.3928, 0.8315), (-0.5, 0.5, 0.7071), (-0.5879, 0.5879, 0.5556), (-0.6533, 0.6533, 0.3827), (-0.6935, 0.6935, 0.1951), (-0.7071, 0.7071, 7.55e-08), (-0.6935, 0.6935, -0.1951), (-0.6533, 0.6533, -0.3827), (-0.5879, 0.5879, -0.5556), (-0.5, 0.5, -0.7071), (-0.3928, 0.3928, -0.8315), (-0.2706, 0.2706, -0.9239), (-0.1379, 0.1379, -0.9808), (-0.1084, 0.1622, 0.9808), (-0.2126, 0.3182, 0.9239), (-0.3087, 0.4619, 0.8315), (-0.3928, 0.5879, 0.7071), (-0.4619, 0.6913, 0.5556), (-0.5133, 0.7682, 0.3827), (-0.5449, 0.8155, 0.1951), (-0.5556, 0.8315, 7.55e-08), (-0.5449, 0.8155, -0.1951), (-0.5133, 0.7682, -0.3827), (-0.4619, 0.6913, -0.5556), (-0.3928, 0.5879, -0.7071), (-0.3087, 0.4619, -0.8315), (-0.2126, 0.3182, -0.9239), (-0.1084, 0.1622, -0.9808), (-0.07466, 0.1802, 0.9808), (-0.1464, 0.3536, 0.9239), (-0.2126, 0.5133, 0.8315), (-0.2706, 0.6533, 0.7071), (-0.3182, 0.7682, 0.5556), (-0.3536, 0.8536, 0.3827), (-0.3753, 0.9061, 0.1951), (-0.3827, 0.9239, 7.55e-08), (-0.3753, 0.9061, -0.1951), (-0.3536, 0.8536, -0.3827), (-0.3182, 0.7682, -0.5556), (-0.2706, 0.6533, -0.7071), (-0.2126, 0.5133, -0.8315), (-0.1464, 0.3536, -0.9239), (-0.07466, 0.1802, -0.9808), (-0.03806, 0.1913, 0.9808), (-0.07466, 0.3753, 0.9239), (-0.1084, 0.5449, 0.8315), (-0.1379, 0.6935, 0.7071), (-0.1622, 0.8155, 0.5556), (-0.1802, 0.9061, 0.3827), (-0.1913, 0.9619, 0.1951), (-0.1951, 0.9808, 7.55e-08), (-0.1913, 0.9619, -0.1951), (-0.1802, 0.9061, -0.3827), (-0.1622, 0.8155, -0.5556), (-0.1379, 0.6935, -0.7071), (-0.1084, 0.5449, -0.8315), (-0.07466, 0.3753, -0.9239), (-0.03806, 0.1913, -0.9808), (3.266e-07, 0.1951, 0.9808), (3.192e-07, 0.3827, 0.9239), (3.117e-07, 0.5556, 0.8315), (3.192e-07, 0.7071, 0.7071), (3.341e-07, 0.8315, 0.5556), (2.745e-07, 0.9239, 0.3827), (3.937e-07, 0.9808, 0.1951), (3.788e-07, 1.0, 7.55e-08), (3.937e-07, 0.9808, -0.1951), (2.298e-07, 0.9239, -0.3827), (3.341e-07, 0.8315, -0.5556), (3.192e-07, 0.7071, -0.7071), (3.415e-07, 0.5556, -0.8315), (3.043e-07, 0.3827, -0.9239), (3.08e-07, 0.1951, -0.9808), (0.03806, 0.1913, 0.9808), (0.07466, 0.3753, 0.9239), (0.1084, 0.5449, 0.8315), (0.138, 0.6935, 0.7071), (0.1622, 0.8155, 0.5556), (0.1802, 0.9061, 0.3827), (0.1913, 0.9619, 0.1951), (0.1951, 0.9808, 7.55e-08), (0.1913, 0.9619, -0.1951), (0.1802, 0.9061, -0.3827), (0.1622, 0.8155, -0.5556), (0.138, 0.6935, -0.7071), (0.1084, 0.5449, -0.8315), (0.07466, 0.3753, -0.9239), (0.03806, 0.1913, -0.9808), (0.07466, 0.1802, 0.9808), (0.1464, 0.3536, 0.9239), (0.2126, 0.5133, 0.8315), (0.2706, 0.6533, 0.7071), (0.3182, 0.7682, 0.5556), (0.3536, 0.8536, 0.3827), (0.3753, 0.9061, 0.1951), (0.3827, 0.9239, 7.55e-08), (0.3753, 0.9061, -0.1951), (0.3536, 0.8536, -0.3827), (0.3182, 0.7682, -0.5556), (0.2706, 0.6533, -0.7071), (0.2126, 0.5133, -0.8315), (0.1464, 0.3536, -0.9239), (0.07466, 0.1802, -0.9808), (0.1084, 0.1622, 0.9808), (0.2126, 0.3182, 0.9239), (0.3087, 0.4619, 0.8315), (0.3928, 0.5879, 0.7071), (0.4619, 0.6913, 0.5556), (0.5133, 0.7682, 0.3827), (0.5449, 0.8155, 0.1951), (0.5556, 0.8315, 7.55e-08), (0.5449, 0.8155, -0.1951), (0.5133, 0.7682, -0.3827), (0.4619, 0.6913, -0.5556), (0.3928, 0.5879, -0.7071), (0.3087, 0.4619, -0.8315), (0.2126, 0.3182, -0.9239), (0.1084, 0.1622, -0.9808), (0.138, 0.1379, 0.9808), (0.2706, 0.2706, 0.9239), (0.3928, 0.3928, 0.8315), (0.5, 0.5, 0.7071), (0.5879, 0.5879, 0.5556), (0.6533, 0.6533, 0.3827), (0.6935, 0.6935, 0.1951), (0.7071, 0.7071, 7.55e-08), (0.6935, 0.6935, -0.1951), (0.6533, 0.6533, -0.3827), (0.5879, 0.5879, -0.5556), (0.5, 0.5, -0.7071), (0.3928, 0.3928, -0.8315), (0.2706, 0.2706, -0.9239), (0.138, 0.1379, -0.9808), (0.1622, 0.1084, 0.9808), (0.3182, 0.2126, 0.9239), (0.4619, 0.3087, 0.8315), (0.5879, 0.3928, 0.7071), (0.6913, 0.4619, 0.5556), (0.7682, 0.5133, 0.3827), (0.8155, 0.5449, 0.1951), (0.8315, 0.5556, 7.55e-08), (0.8155, 0.5449, -0.1951), (0.7682, 0.5133, -0.3827), (0.6913, 0.4619, -0.5556), (0.5879, 0.3928, -0.7071), (0.4619, 0.3087, -0.8315), (0.3182, 0.2126, -0.9239), (0.1622, 0.1084, -0.9808), (0.1802, 0.07466, 0.9808), (0.3536, 0.1464, 0.9239), (0.5133, 0.2126, 0.8315), (0.6533, 0.2706, 0.7071), (0.7682, 0.3182, 0.5556), (0.8536, 0.3536, 0.3827), (0.9061, 0.3753, 0.1951), (0.9239, 0.3827, 7.55e-08), (0.9061, 0.3753, -0.1951), (0.8536, 0.3536, -0.3827), (0.7682, 0.3182, -0.5556), (0.6533, 0.2706, -0.7071), (0.5133, 0.2126, -0.8315), (0.3536, 0.1464, -0.9239), (0.1802, 0.07466, -0.9808), (0.1913, 0.03806, 0.9808), (0.3753, 0.07466, 0.9239), (0.5449, 0.1084, 0.8315), (0.6935, 0.1379, 0.7071), (0.8155, 0.1622, 0.5556), (0.9061, 0.1802, 0.3827), (0.9619, 0.1913, 0.1951), (0.9808, 0.1951, 7.55e-08), (0.9619, 0.1913, -0.1951), (0.9061, 0.1802, -0.3827), (0.8155, 0.1622, -0.5556), (0.6935, 0.1379, -0.7071), (0.5449, 0.1084, -0.8315), (0.3753, 0.07466, -0.9239), (0.1913, 0.03806, -0.9808), (0.1951, -7.212e-09, 0.9808), (0.3827, 4.122e-08, 0.9239), (0.5556, 2.632e-08, 0.8315), (0.7071, -2.584e-08, 0.7071), (0.8315, -8.544e-08, 0.5556), (0.9239, 6.357e-08, 0.3827), (0.9808, -8.544e-08, 0.1951), (1.0, -1.003e-07, 7.55e-08), (0.9808, -8.544e-08, -0.1951), (0.9239, 6.357e-08, -0.3827), (0.8315, -8.544e-08, -0.5556), (0.7071, -2.584e-08, -0.7071), (0.5556, -1.094e-08, -0.8315), (0.3827, 3.964e-09, -0.9239), (0.1951, 3.964e-09, -0.9808), (0.1913, -0.03806, 0.9808), (0.3753, -0.07466, 0.9239), (0.5449, -0.1084, 0.8315), (0.6935, -0.1379, 0.7071), (0.8155, -0.1622, 0.5556), (0.9061, -0.1802, 0.3827), (0.9619, -0.1913, 0.1951), (0.9808, -0.1951, 7.55e-08), (0.9619, -0.1913, -0.1951), (0.9061, -0.1802, -0.3827), (0.8155, -0.1622, -0.5556), (0.6935, -0.1379, -0.7071), (0.5449, -0.1084, -0.8315), (0.3753, -0.07466, -0.9239), (0.1913, -0.03806, -0.9808), (0.1802, -0.07466, 0.9808), (0.3536, -0.1464, 0.9239), (0.5133, -0.2126, 0.8315), (0.6533, -0.2706, 0.7071), (0.7682, -0.3182, 0.5556), (0.8536, -0.3536, 0.3827), (0.9061, -0.3753, 0.1951), (0.9239, -0.3827, 7.55e-08), (0.9061, -0.3753, -0.1951), (0.8536, -0.3536, -0.3827), (0.7682, -0.3182, -0.5556), (0.6533, -0.2706, -0.7071), (0.5133, -0.2126, -0.8315), (0.3536, -0.1464, -0.9239), (0.1802, -0.07466, -0.9808), (0.1622, -0.1084, 0.9808), (0.3182, -0.2126, 0.9239), (0.4619, -0.3087, 0.8315), (0.5879, -0.3928, 0.7071), (0.6913, -0.4619, 0.5556), (0.7682, -0.5133, 0.3827), (0.8155, -0.5449, 0.1951), (0.8315, -0.5556, 7.55e-08), (0.8155, -0.5449, -0.1951), (0.7682, -0.5133, -0.3827), (0.6913, -0.4619, -0.5556), (0.5879, -0.3928, -0.7071), (0.4619, -0.3087, -0.8315), (0.3182, -0.2126, -0.9239), (0.1622, -0.1084, -0.9808), (0.138, -0.1379, 0.9808), (0.2706, -0.2706, 0.9239), (0.3928, -0.3928, 0.8315), (0.5, -0.5, 0.7071), (0.5879, -0.5879, 0.5556), (0.6533, -0.6533, 0.3827), (0.6935, -0.6935, 0.1951), (0.7071, -0.7071, 7.55e-08), (0.6935, -0.6935, -0.1951), (0.6533, -0.6533, -0.3827), (0.5879, -0.5879, -0.5556), (0.5, -0.5, -0.7071), (0.3928, -0.3928, -0.8315), (0.2706, -0.2706, -0.9239), (0.1379, -0.1379, -0.9808), (0.1084, -0.1622, 0.9808), (0.2126, -0.3182, 0.9239), (0.3087, -0.4619, 0.8315), (0.3928, -0.5879, 0.7071), (0.4619, -0.6913, 0.5556), (0.5133, -0.7682, 0.3827), (0.5449, -0.8155, 0.1951), (0.5556, -0.8315, 7.55e-08), (0.5449, -0.8155, -0.1951), (0.5133, -0.7682, -0.3827), (0.4619, -0.6913, -0.5556), (0.3928, -0.5879, -0.7071), (0.3087, -0.4619, -0.8315), (0.2126, -0.3182, -0.9239), (0.1084, -0.1622, -0.9808), (3.258e-07, 0.0, -1.0), (0.07466, -0.1802, 0.9808), (0.1464, -0.3536, 0.9239), (0.2126, -0.5133, 0.8315), (0.2706, -0.6533, 0.7071), (0.3182, -0.7682, 0.5556), (0.3536, -0.8536, 0.3827), (0.3753, -0.9061, 0.1951), (0.3827, -0.9239, 7.55e-08), (0.3753, -0.9061, -0.1951), (0.3536, -0.8536, -0.3827), (0.3182, -0.7682, -0.5556), (0.2706, -0.6533, -0.7071), (0.2126, -0.5133, -0.8315), (0.1464, -0.3536, -0.9239), (0.07466, -0.1802, -0.9808), (0.03806, -0.1913, 0.9808), (0.07466, -0.3753, 0.9239), (0.1084, -0.5449, 0.8315), (0.1379, -0.6935, 0.7071), (0.1622, -0.8155, 0.5556), (0.1802, -0.9061, 0.3827), (0.1913, -0.9619, 0.1951), (0.1951, -0.9808, 7.55e-08), (0.1913, -0.9619, -0.1951), (0.1802, -0.9061, -0.3827), (0.1622, -0.8155, -0.5556), (0.1379, -0.6935, -0.7071), (0.1084, -0.5449, -0.8315), (0.07466, -0.3753, -0.9239), (0.03806, -0.1913, -0.9808), (3.117e-07, -0.1951, 0.9808), (2.819e-07, -0.3827, 0.9239), (2.819e-07, -0.5556, 0.8315), (1.851e-07, -0.7071, 0.7071), (1.404e-07, -0.8315, 0.5556), (3.192e-07, -0.9239, 0.3827), (9.567e-08, -0.9808, 0.1951), (1.404e-07, -1.0, 7.55e-08), (9.567e-08, -0.9808, -0.1951), (3.192e-07, -0.9239, -0.3827), (1.404e-07, -0.8315, -0.5556), (1.851e-07, -0.7071, -0.7071), (2.596e-07, -0.5556, -0.8315), (2.521e-07, -0.3827, -0.9239), (3.155e-07, -0.1951, -0.9808), (-0.03806, -0.1913, 0.9808), (-0.07466, -0.3753, 0.9239), (-0.1084, -0.5449, 0.8315), (-0.1379, -0.6935, 0.7071), (-0.1622, -0.8155, 0.5556), (-0.1802, -0.9061, 0.3827), (-0.1913, -0.9619, 0.1951), (-0.1951, -0.9808, 7.55e-08), (-0.1913, -0.9619, -0.1951), (-0.1802, -0.9061, -0.3827), (-0.1622, -0.8155, -0.5556), (-0.1379, -0.6935, -0.7071), (-0.1084, -0.5449, -0.8315), (-0.07466, -0.3753, -0.9239), (-0.03806, -0.1913, -0.9808), (-0.07466, -0.1802, 0.9808), (-0.1464, -0.3536, 0.9239), (-0.2126, -0.5133, 0.8315), (-0.2706, -0.6533, 0.7071), (-0.3182, -0.7682, 0.5556), (-0.3536, -0.8536, 0.3827), (-0.3753, -0.9061, 0.1951), (-0.3827, -0.9239, 7.55e-08), (-0.3753, -0.9061, -0.1951), (-0.3536, -0.8536, -0.3827), (-0.3182, -0.7682, -0.5556), (-0.2706, -0.6533, -0.7071), (-0.2126, -0.5133, -0.8315), (-0.1464, -0.3536, -0.9239), (-0.07466, -0.1802, -0.9808), (-0.1084, -0.1622, 0.9808), (-0.2126, -0.3182, 0.9239), (-0.3087, -0.4619, 0.8315), (-0.3928, -0.5879, 0.7071), (-0.4619, -0.6913, 0.5556), (-0.5133, -0.7682, 0.3827), (-0.5449, -0.8155, 0.1951), (-0.5556, -0.8315, 7.55e-08), (-0.5449, -0.8155, -0.1951), (-0.5133, -0.7682, -0.3827), (-0.4619, -0.6913, -0.5556), (-0.3928, -0.5879, -0.7071), (-0.3087, -0.4619, -0.8315), (-0.2126, -0.3182, -0.9239), (-0.1084, -0.1622, -0.9808), (-0.1379, -0.1379, 0.9808), (-0.2706, -0.2706, 0.9239), (-0.3928, -0.3928, 0.8315), (-0.5, -0.5, 0.7071), (-0.5879, -0.5879, 0.5556), (-0.6533, -0.6533, 0.3827), (-0.6935, -0.6935, 0.1951), (-0.7071, -0.7071, 7.55e-08), (-0.6935, -0.6935, -0.1951), (-0.6533, -0.6533, -0.3827), (-0.5879, -0.5879, -0.5556), (-0.5, -0.5, -0.7071), (-0.3928, -0.3928, -0.8315), (-0.2706, -0.2706, -0.9239), (-0.1379, -0.1379, -0.9808), (-0.1622, -0.1084, 0.9808), (-0.3182, -0.2126, 0.9239), (-0.4619, -0.3087, 0.8315), (-0.5879, -0.3928, 0.7071), (-0.6913, -0.4619, 0.5556), (-0.7682, -0.5133, 0.3827), (-0.8155, -0.5449, 0.1951), (-0.8315, -0.5556, 7.55e-08), (-0.8155, -0.5449, -0.1951), (-0.7682, -0.5133, -0.3827), (-0.6913, -0.4619, -0.5556), (-0.5879, -0.3928, -0.7071), (-0.4619, -0.3087, -0.8315), (-0.3182, -0.2126, -0.9239), (-0.1622, -0.1084, -0.9808), (2.48e-08, -1.247e-07, 1.0), (-0.1802, -0.07466, 0.9808), (-0.3536, -0.1464, 0.9239), (-0.5133, -0.2126, 0.8315), (-0.6533, -0.2706, 0.7071), (-0.7682, -0.3182, 0.5556), (-0.8536, -0.3536, 0.3827), (-0.9061, -0.3753, 0.1951), (-0.9239, -0.3827, 7.55e-08), (-0.9061, -0.3753, -0.1951), (-0.8536, -0.3536, -0.3827), (-0.7682, -0.3182, -0.5556), (-0.6533, -0.2706, -0.7071), (-0.5133, -0.2126, -0.8315), (-0.3536, -0.1464, -0.9239), (-0.1802, -0.07466, -0.9808), (-0.1913, -0.03806, 0.9808), (-0.3753, -0.07466, 0.9239), (-0.5449, -0.1084, 0.8315), (-0.6935, -0.1379, 0.7071), (-0.8155, -0.1622, 0.5556), (-0.9061, -0.1802, 0.3827), (-0.9619, -0.1913, 0.1951), (-0.9808, -0.1951, 7.55e-08), (-0.9619, -0.1913, -0.1951), (-0.9061, -0.1802, -0.3827), (-0.8155, -0.1622, -0.5556), (-0.6935, -0.1379, -0.7071), (-0.5449, -0.1084, -0.8315), (-0.3753, -0.07466, -0.9239), (-0.1913, -0.03806, -0.9808)], [], [(13, 12, 27, 28), (6, 5, 20, 21), (14, 13, 28, 29), (7, 6, 21, 22), (0, 451, 15), (330, 14, 29), (8, 7, 22, 23), (1, 0, 15, 16), (9, 8, 23, 24), (2, 1, 16, 17), (10, 9, 24, 25), (3, 2, 17, 18), (11, 10, 25, 26), (4, 3, 18, 19), (12, 11, 26, 27), (5, 4, 19, 20), (27, 26, 41, 42), (20, 19, 34, 35), (28, 27, 42, 43), (21, 20, 35, 36), (29, 28, 43, 44), (22, 21, 36, 37), (15, 451, 30), (330, 29, 44), (23, 22, 37, 38), (16, 15, 30, 31), (24, 23, 38, 39), (17, 16, 31, 32), (25, 24, 39, 40), (18, 17, 32, 33), (26, 25, 40, 41), (19, 18, 33, 34), (31, 30, 45, 46), (39, 38, 53, 54), (32, 31, 46, 47), (40, 39, 54, 55), (33, 32, 47, 48), (41, 40, 55, 56), (34, 33, 48, 49), (42, 41, 56, 57), (35, 34, 49, 50), (43, 42, 57, 58), (36, 35, 50, 51), (44, 43, 58, 59), (37, 36, 51, 52), (30, 451, 45), (330, 44, 59), (38, 37, 52, 53), (50, 49, 64, 65), (58, 57, 72, 73), (51, 50, 65, 66), (59, 58, 73, 74), (52, 51, 66, 67), (45, 451, 60), (330, 59, 74), (53, 52, 67, 68), (46, 45, 60, 61), (54, 53, 68, 69), (47, 46, 61, 62), (55, 54, 69, 70), (48, 47, 62, 63), (56, 55, 70, 71), (49, 48, 63, 64), (57, 56, 71, 72), (69, 68, 83, 84), (62, 61, 76, 77), (70, 69, 84, 85), (63, 62, 77, 78), (71, 70, 85, 86), (64, 63, 78, 79), (72, 71, 86, 87), (65, 64, 79, 80), (73, 72, 87, 88), (66, 65, 80, 81), (74, 73, 88, 89), (67, 66, 81, 82), (60, 451, 75), (330, 74, 89), (68, 67, 82, 83), (61, 60, 75, 76), (88, 87, 102, 103), (81, 80, 95, 96), (89, 88, 103, 104), (82, 81, 96, 97), (75, 451, 90), (330, 89, 104), (83, 82, 97, 98), (76, 75, 90, 91), (84, 83, 98, 99), (77, 76, 91, 92), (85, 84, 99, 100), (78, 77, 92, 93), (86, 85, 100, 101), (79, 78, 93, 94), (87, 86, 101, 102), (80, 79, 94, 95), (92, 91, 106, 107), (100, 99, 114, 115), (93, 92, 107, 108), (101, 100, 115, 116), (94, 93, 108, 109), (102, 101, 116, 117), (95, 94, 109, 110), (103, 102, 117, 118), (96, 95, 110, 111), (104, 103, 118, 119), (97, 96, 111, 112), (90, 451, 105), (330, 104, 119), (98, 97, 112, 113), (91, 90, 105, 106), (99, 98, 113, 114), (111, 110, 125, 126), (119, 118, 133, 134), (112, 111, 126, 127), (105, 451, 120), (330, 119, 134), (113, 112, 127, 128), (106, 105, 120, 121), (114, 113, 128, 129), (107, 106, 121, 122), (115, 114, 129, 130), (108, 107, 122, 123), (116, 115, 130, 131), (109, 108, 123, 124), (117, 116, 131, 132), (110, 109, 124, 125), (118, 117, 132, 133), (130, 129, 144, 145), (123, 122, 137, 138), (131, 130, 145, 146), (124, 123, 138, 139), (132, 131, 146, 147), (125, 124, 139, 140), (133, 132, 147, 148), (126, 125, 140, 141), (134, 133, 148, 149), (127, 126, 141, 142), (120, 451, 135), (330, 134, 149), (128, 127, 142, 143), (121, 120, 135, 136), (129, 128, 143, 144), (122, 121, 136, 137), (149, 148, 163, 164), (142, 141, 156, 157), (135, 451, 150), (330, 149, 164), (143, 142, 157, 158), (136, 135, 150, 151), (144, 143, 158, 159), (137, 136, 151, 152), (145, 144, 159, 160), (138, 137, 152, 153), (146, 145, 160, 161), (139, 138, 153, 154), (147, 146, 161, 162), (140, 139, 154, 155), (148, 147, 162, 163), (141, 140, 155, 156), (161, 160, 175, 176), (154, 153, 168, 169), (162, 161, 176, 177), (155, 154, 169, 170), (163, 162, 177, 178), (156, 155, 170, 171), (164, 163, 178, 179), (157, 156, 171, 172), (150, 451, 165), (330, 164, 179), (158, 157, 172, 173), (151, 150, 165, 166), (159, 158, 173, 174), (152, 151, 166, 167), (160, 159, 174, 175), (153, 152, 167, 168), (165, 451, 180), (330, 179, 194), (173, 172, 187, 188), (166, 165, 180, 181), (174, 173, 188, 189), (167, 166, 181, 182), (175, 174, 189, 190), (168, 167, 182, 183), (176, 175, 190, 191), (169, 168, 183, 184), (177, 176, 191, 192), (170, 169, 184, 185), (178, 177, 192, 193), (171, 170, 185, 186), (179, 178, 193, 194), (172, 171, 186, 187), (184, 183, 198, 199), (192, 191, 206, 207), (185, 184, 199, 200), (193, 192, 207, 208), (186, 185, 200, 201), (194, 193, 208, 209), (187, 186, 201, 202), (180, 451, 195), (330, 194, 209), (188, 187, 202, 203), (181, 180, 195, 196), (189, 188, 203, 204), (182, 181, 196, 197), (190, 189, 204, 205), (183, 182, 197, 198), (191, 190, 205, 206), (203, 202, 217, 218), (196, 195, 210, 211), (204, 203, 218, 219), (197, 196, 211, 212), (205, 204, 219, 220), (198, 197, 212, 213), (206, 205, 220, 221), (199, 198, 213, 214), (207, 206, 221, 222), (200, 199, 214, 215), (208, 207, 222, 223), (201, 200, 215, 216), (209, 208, 223, 224), (202, 201, 216, 217), (195, 451, 210), (330, 209, 224), (222, 221, 236, 237), (215, 214, 229, 230), (223, 222, 237, 238), (216, 215, 230, 231), (224, 223, 238, 239), (217, 216, 231, 232), (210, 451, 225), (330, 224, 239), (218, 217, 232, 233), (211, 210, 225, 226), (219, 218, 233, 234), (212, 211, 226, 227), (220, 219, 234, 235), (213, 212, 227, 228), (221, 220, 235, 236), (214, 213, 228, 229), (226, 225, 240, 241), (234, 233, 248, 249), (227, 226, 241, 242), (235, 234, 249, 250), (228, 227, 242, 243), (236, 235, 250, 251), (229, 228, 243, 244), (237, 236, 251, 252), (230, 229, 244, 245), (238, 237, 252, 253), (231, 230, 245, 246), (239, 238, 253, 254), (232, 231, 246, 247), (225, 451, 240), (330, 239, 254), (233, 232, 247, 248), (245, 244, 259, 260), (253, 252, 267, 268), (246, 245, 260, 261), (254, 253, 268, 269), (247, 246, 261, 262), (240, 451, 255), (330, 254, 269), (248, 247, 262, 263), (241, 240, 255, 256), (249, 248, 263, 264), (242, 241, 256, 257), (250, 249, 264, 265), (243, 242, 257, 258), (251, 250, 265, 266), (244, 243, 258, 259), (252, 251, 266, 267), (264, 263, 278, 279), (257, 256, 271, 272), (265, 264, 279, 280), (258, 257, 272, 273), (266, 265, 280, 281), (259, 258, 273, 274), (267, 266, 281, 282), (260, 259, 274, 275), (268, 267, 282, 283), (261, 260, 275, 276), (269, 268, 283, 284), (262, 261, 276, 277), (255, 451, 270), (330, 269, 284), (263, 262, 277, 278), (256, 255, 270, 271), (283, 282, 297, 298), (276, 275, 290, 291), (284, 283, 298, 299), (277, 276, 291, 292), (270, 451, 285), (330, 284, 299), (278, 277, 292, 293), (271, 270, 285, 286), (279, 278, 293, 294), (272, 271, 286, 287), (280, 279, 294, 295), (273, 272, 287, 288), (281, 280, 295, 296), (274, 273, 288, 289), (282, 281, 296, 297), (275, 274, 289, 290), (295, 294, 309, 310), (288, 287, 302, 303), (296, 295, 310, 311), (289, 288, 303, 304), (297, 296, 311, 312), (290, 289, 304, 305), (298, 297, 312, 313), (291, 290, 305, 306), (299, 298, 313, 314), (292, 291, 306, 307), (285, 451, 300), (330, 299, 314), (293, 292, 307, 308), (286, 285, 300, 301), (294, 293, 308, 309), (287, 286, 301, 302), (314, 313, 328, 329), (307, 306, 321, 322), (300, 451, 315), (330, 314, 329), (308, 307, 322, 323), (301, 300, 315, 316), (309, 308, 323, 324), (302, 301, 316, 317), (310, 309, 324, 325), (303, 302, 317, 318), (311, 310, 325, 326), (304, 303, 318, 319), (312, 311, 326, 327), (305, 304, 319, 320), (313, 312, 327, 328), (306, 305, 320, 321), (318, 317, 333, 334), (326, 325, 341, 342), (319, 318, 334, 335), (327, 326, 342, 343), (320, 319, 335, 336), (328, 327, 343, 344), (321, 320, 336, 337), (329, 328, 344, 345), (322, 321, 337, 338), (315, 451, 331), (330, 329, 345), (323, 322, 338, 339), (316, 315, 331, 332), (324, 323, 339, 340), (317, 316, 332, 333), (325, 324, 340, 341), (338, 337, 352, 353), (331, 451, 346), (330, 345, 360), (339, 338, 353, 354), (332, 331, 346, 347), (340, 339, 354, 355), (333, 332, 347, 348), (341, 340, 355, 356), (334, 333, 348, 349), (342, 341, 356, 357), (335, 334, 349, 350), (343, 342, 357, 358), (336, 335, 350, 351), (344, 343, 358, 359), (337, 336, 351, 352), (345, 344, 359, 360), (357, 356, 371, 372), (350, 349, 364, 365), (358, 357, 372, 373), (351, 350, 365, 366), (359, 358, 373, 374), (352, 351, 366, 367), (360, 359, 374, 375), (353, 352, 367, 368), (346, 451, 361), (330, 360, 375), (354, 353, 368, 369), (347, 346, 361, 362), (355, 354, 369, 370), (348, 347, 362, 363), (356, 355, 370, 371), (349, 348, 363, 364), (361, 451, 376), (330, 375, 390), (369, 368, 383, 384), (362, 361, 376, 377), (370, 369, 384, 385), (363, 362, 377, 378), (371, 370, 385, 386), (364, 363, 378, 379), (372, 371, 386, 387), (365, 364, 379, 380), (373, 372, 387, 388), (366, 365, 380, 381), (374, 373, 388, 389), (367, 366, 381, 382), (375, 374, 389, 390), (368, 367, 382, 383), (380, 379, 394, 395), (388, 387, 402, 403), (381, 380, 395, 396), (389, 388, 403, 404), (382, 381, 396, 397), (390, 389, 404, 405), (383, 382, 397, 398), (376, 451, 391), (330, 390, 405), (384, 383, 398, 399), (377, 376, 391, 392), (385, 384, 399, 400), (378, 377, 392, 393), (386, 385, 400, 401), (379, 378, 393, 394), (387, 386, 401, 402), (399, 398, 413, 414), (392, 391, 406, 407), (400, 399, 414, 415), (393, 392, 407, 408), (401, 400, 415, 416), (394, 393, 408, 409), (402, 401, 416, 417), (395, 394, 409, 410), (403, 402, 417, 418), (396, 395, 410, 411), (404, 403, 418, 419), (397, 396, 411, 412), (405, 404, 419, 420), (398, 397, 412, 413), (391, 451, 406), (330, 405, 420), (418, 417, 432, 433), (411, 410, 425, 426), (419, 418, 433, 434), (412, 411, 426, 427), (420, 419, 434, 435), (413, 412, 427, 428), (406, 451, 421), (330, 420, 435), (414, 413, 428, 429), (407, 406, 421, 422), (415, 414, 429, 430), (408, 407, 422, 423), (416, 415, 430, 431), (409, 408, 423, 424), (417, 416, 431, 432), (410, 409, 424, 425), (430, 429, 444, 445), (423, 422, 437, 438), (431, 430, 445, 446), (424, 423, 438, 439), (432, 431, 446, 447), (425, 424, 439, 440), (433, 432, 447, 448), (426, 425, 440, 441), (434, 433, 448, 449), (427, 426, 441, 442), (435, 434, 449, 450), (428, 427, 442, 443), (421, 451, 436), (330, 435, 450), (429, 428, 443, 444), (422, 421, 436, 437), (449, 448, 464, 465), (442, 441, 457, 458), (450, 449, 465, 466), (443, 442, 458, 459), (436, 451, 452), (330, 450, 466), (444, 443, 459, 460), (437, 436, 452, 453), (445, 444, 460, 461), (438, 437, 453, 454), (446, 445, 461, 462), (439, 438, 454, 455), (447, 446, 462, 463), (440, 439, 455, 456), (448, 447, 463, 464), (441, 440, 456, 457), (454, 453, 468, 469), (462, 461, 476, 477), (455, 454, 469, 470), (463, 462, 477, 478), (456, 455, 470, 471), (464, 463, 478, 479), (457, 456, 471, 472), (465, 464, 479, 480), (458, 457, 472, 473), (466, 465, 480, 481), (459, 458, 473, 474), (452, 451, 467), (330, 466, 481), (460, 459, 474, 475), (453, 452, 467, 468), (461, 460, 475, 476), (473, 472, 5, 6), (481, 480, 13, 14), (474, 473, 6, 7), (467, 451, 0), (330, 481, 14), (475, 474, 7, 8), (468, 467, 0, 1), (476, 475, 8, 9), (469, 468, 1, 2), (477, 476, 9, 10), (470, 469, 2, 3), (478, 477, 10, 11), (471, 470, 3, 4), (479, 478, 11, 12), (472, 471, 4, 5), (480, 479, 12, 13), (495, 494, 509, 510), (488, 487, 502, 503), (496, 495, 510, 511), (489, 488, 503, 504), (482, 933, 497), (812, 496, 511), (490, 489, 504, 505), (483, 482, 497, 498), (491, 490, 505, 506), (484, 483, 498, 499), (492, 491, 506, 507), (485, 484, 499, 500), (493, 492, 507, 508), (486, 485, 500, 501), (494, 493, 508, 509), (487, 486, 501, 502), (509, 508, 523, 524), (502, 501, 516, 517), (510, 509, 524, 525), (503, 502, 517, 518), (511, 510, 525, 526), (504, 503, 518, 519), (497, 933, 512), (812, 511, 526), (505, 504, 519, 520), (498, 497, 512, 513), (506, 505, 520, 521), (499, 498, 513, 514), (507, 506, 521, 522), (500, 499, 514, 515), (508, 507, 522, 523), (501, 500, 515, 516), (513, 512, 527, 528), (521, 520, 535, 536), (514, 513, 528, 529), (522, 521, 536, 537), (515, 514, 529, 530), (523, 522, 537, 538), (516, 515, 530, 531), (524, 523, 538, 539), (517, 516, 531, 532), (525, 524, 539, 540), (518, 517, 532, 533), (526, 525, 540, 541), (519, 518, 533, 534), (512, 933, 527), (812, 526, 541), (520, 519, 534, 535), (532, 531, 546, 547), (540, 539, 554, 555), (533, 532, 547, 548), (541, 540, 555, 556), (534, 533, 548, 549), (527, 933, 542), (812, 541, 556), (535, 534, 549, 550), (528, 527, 542, 543), (536, 535, 550, 551), (529, 528, 543, 544), (537, 536, 551, 552), (530, 529, 544, 545), (538, 537, 552, 553), (531, 530, 545, 546), (539, 538, 553, 554), (551, 550, 565, 566), (544, 543, 558, 559), (552, 551, 566, 567), (545, 544, 559, 560), (553, 552, 567, 568), (546, 545, 560, 561), (554, 553, 568, 569), (547, 546, 561, 562), (555, 554, 569, 570), (548, 547, 562, 563), (556, 555, 570, 571), (549, 548, 563, 564), (542, 933, 557), (812, 556, 571), (550, 549, 564, 565), (543, 542, 557, 558), (570, 569, 584, 585), (563, 562, 577, 578), (571, 570, 585, 586), (564, 563, 578, 579), (557, 933, 572), (812, 571, 586), (565, 564, 579, 580), (558, 557, 572, 573), (566, 565, 580, 581), (559, 558, 573, 574), (567, 566, 581, 582), (560, 559, 574, 575), (568, 567, 582, 583), (561, 560, 575, 576), (569, 568, 583, 584), (562, 561, 576, 577), (574, 573, 588, 589), (582, 581, 596, 597), (575, 574, 589, 590), (583, 582, 597, 598), (576, 575, 590, 591), (584, 583, 598, 599), (577, 576, 591, 592), (585, 584, 599, 600), (578, 577, 592, 593), (586, 585, 600, 601), (579, 578, 593, 594), (572, 933, 587), (812, 586, 601), (580, 579, 594, 595), (573, 572, 587, 588), (581, 580, 595, 596), (593, 592, 607, 608), (601, 600, 615, 616), (594, 593, 608, 609), (587, 933, 602), (812, 601, 616), (595, 594, 609, 610), (588, 587, 602, 603), (596, 595, 610, 611), (589, 588, 603, 604), (597, 596, 611, 612), (590, 589, 604, 605), (598, 597, 612, 613), (591, 590, 605, 606), (599, 598, 613, 614), (592, 591, 606, 607), (600, 599, 614, 615), (612, 611, 626, 627), (605, 604, 619, 620), (613, 612, 627, 628), (606, 605, 620, 621), (614, 613, 628, 629), (607, 606, 621, 622), (615, 614, 629, 630), (608, 607, 622, 623), (616, 615, 630, 631), (609, 608, 623, 624), (602, 933, 617), (812, 616, 631), (610, 609, 624, 625), (603, 602, 617, 618), (611, 610, 625, 626), (604, 603, 618, 619), (631, 630, 645, 646), (624, 623, 638, 639), (617, 933, 632), (812, 631, 646), (625, 624, 639, 640), (618, 617, 632, 633), (626, 625, 640, 641), (619, 618, 633, 634), (627, 626, 641, 642), (620, 619, 634, 635), (628, 627, 642, 643), (621, 620, 635, 636), (629, 628, 643, 644), (622, 621, 636, 637), (630, 629, 644, 645), (623, 622, 637, 638), (643, 642, 657, 658), (636, 635, 650, 651), (644, 643, 658, 659), (637, 636, 651, 652), (645, 644, 659, 660), (638, 637, 652, 653), (646, 645, 660, 661), (639, 638, 653, 654), (632, 933, 647), (812, 646, 661), (640, 639, 654, 655), (633, 632, 647, 648), (641, 640, 655, 656), (634, 633, 648, 649), (642, 641, 656, 657), (635, 634, 649, 650), (647, 933, 662), (812, 661, 676), (655, 654, 669, 670), (648, 647, 662, 663), (656, 655, 670, 671), (649, 648, 663, 664), (657, 656, 671, 672), (650, 649, 664, 665), (658, 657, 672, 673), (651, 650, 665, 666), (659, 658, 673, 674), (652, 651, 666, 667), (660, 659, 674, 675), (653, 652, 667, 668), (661, 660, 675, 676), (654, 653, 668, 669), (666, 665, 680, 681), (674, 673, 688, 689), (667, 666, 681, 682), (675, 674, 689, 690), (668, 667, 682, 683), (676, 675, 690, 691), (669, 668, 683, 684), (662, 933, 677), (812, 676, 691), (670, 669, 684, 685), (663, 662, 677, 678), (671, 670, 685, 686), (664, 663, 678, 679), (672, 671, 686, 687), (665, 664, 679, 680), (673, 672, 687, 688), (685, 684, 699, 700), (678, 677, 692, 693), (686, 685, 700, 701), (679, 678, 693, 694), (687, 686, 701, 702), (680, 679, 694, 695), (688, 687, 702, 703), (681, 680, 695, 696), (689, 688, 703, 704), (682, 681, 696, 697), (690, 689, 704, 705), (683, 682, 697, 698), (691, 690, 705, 706), (684, 683, 698, 699), (677, 933, 692), (812, 691, 706), (704, 703, 718, 719), (697, 696, 711, 712), (705, 704, 719, 720), (698, 697, 712, 713), (706, 705, 720, 721), (699, 698, 713, 714), (692, 933, 707), (812, 706, 721), (700, 699, 714, 715), (693, 692, 707, 708), (701, 700, 715, 716), (694, 693, 708, 709), (702, 701, 716, 717), (695, 694, 709, 710), (703, 702, 717, 718), (696, 695, 710, 711), (708, 707, 722, 723), (716, 715, 730, 731), (709, 708, 723, 724), (717, 716, 731, 732), (710, 709, 724, 725), (718, 717, 732, 733), (711, 710, 725, 726), (719, 718, 733, 734), (712, 711, 726, 727), (720, 719, 734, 735), (713, 712, 727, 728), (721, 720, 735, 736), (714, 713, 728, 729), (707, 933, 722), (812, 721, 736), (715, 714, 729, 730), (727, 726, 741, 742), (735, 734, 749, 750), (728, 727, 742, 743), (736, 735, 750, 751), (729, 728, 743, 744), (722, 933, 737), (812, 736, 751), (730, 729, 744, 745), (723, 722, 737, 738), (731, 730, 745, 746), (724, 723, 738, 739), (732, 731, 746, 747), (725, 724, 739, 740), (733, 732, 747, 748), (726, 725, 740, 741), (734, 733, 748, 749), (746, 745, 760, 761), (739, 738, 753, 754), (747, 746, 761, 762), (740, 739, 754, 755), (748, 747, 762, 763), (741, 740, 755, 756), (749, 748, 763, 764), (742, 741, 756, 757), (750, 749, 764, 765), (743, 742, 757, 758), (751, 750, 765, 766), (744, 743, 758, 759), (737, 933, 752), (812, 751, 766), (745, 744, 759, 760), (738, 737, 752, 753), (765, 764, 779, 780), (758, 757, 772, 773), (766, 765, 780, 781), (759, 758, 773, 774), (752, 933, 767), (812, 766, 781), (760, 759, 774, 775), (753, 752, 767, 768), (761, 760, 775, 776), (754, 753, 768, 769), (762, 761, 776, 777), (755, 754, 769, 770), (763, 762, 777, 778), (756, 755, 770, 771), (764, 763, 778, 779), (757, 756, 771, 772), (777, 776, 791, 792), (770, 769, 784, 785), (778, 777, 792, 793), (771, 770, 785, 786), (779, 778, 793, 794), (772, 771, 786, 787), (780, 779, 794, 795), (773, 772, 787, 788), (781, 780, 795, 796), (774, 773, 788, 789), (767, 933, 782), (812, 781, 796), (775, 774, 789, 790), (768, 767, 782, 783), (776, 775, 790, 791), (769, 768, 783, 784), (796, 795, 810, 811), (789, 788, 803, 804), (782, 933, 797), (812, 796, 811), (790, 789, 804, 805), (783, 782, 797, 798), (791, 790, 805, 806), (784, 783, 798, 799), (792, 791, 806, 807), (785, 784, 799, 800), (793, 792, 807, 808), (786, 785, 800, 801), (794, 793, 808, 809), (787, 786, 801, 802), (795, 794, 809, 810), (788, 787, 802, 803), (800, 799, 815, 816), (808, 807, 823, 824), (801, 800, 816, 817), (809, 808, 824, 825), (802, 801, 817, 818), (810, 809, 825, 826), (803, 802, 818, 819), (811, 810, 826, 827), (804, 803, 819, 820), (797, 933, 813), (812, 811, 827), (805, 804, 820, 821), (798, 797, 813, 814), (806, 805, 821, 822), (799, 798, 814, 815), (807, 806, 822, 823), (820, 819, 834, 835), (813, 933, 828), (812, 827, 842), (821, 820, 835, 836), (814, 813, 828, 829), (822, 821, 836, 837), (815, 814, 829, 830), (823, 822, 837, 838), (816, 815, 830, 831), (824, 823, 838, 839), (817, 816, 831, 832), (825, 824, 839, 840), (818, 817, 832, 833), (826, 825, 840, 841), (819, 818, 833, 834), (827, 826, 841, 842), (839, 838, 853, 854), (832, 831, 846, 847), (840, 839, 854, 855), (833, 832, 847, 848), (841, 840, 855, 856), (834, 833, 848, 849), (842, 841, 856, 857), (835, 834, 849, 850), (828, 933, 843), (812, 842, 857), (836, 835, 850, 851), (829, 828, 843, 844), (837, 836, 851, 852), (830, 829, 844, 845), (838, 837, 852, 853), (831, 830, 845, 846), (843, 933, 858), (812, 857, 872), (851, 850, 865, 866), (844, 843, 858, 859), (852, 851, 866, 867), (845, 844, 859, 860), (853, 852, 867, 868), (846, 845, 860, 861), (854, 853, 868, 869), (847, 846, 861, 862), (855, 854, 869, 870), (848, 847, 862, 863), (856, 855, 870, 871), (849, 848, 863, 864), (857, 856, 871, 872), (850, 849, 864, 865), (862, 861, 876, 877), (870, 869, 884, 885), (863, 862, 877, 878), (871, 870, 885, 886), (864, 863, 878, 879), (872, 871, 886, 887), (865, 864, 879, 880), (858, 933, 873), (812, 872, 887), (866, 865, 880, 881), (859, 858, 873, 874), (867, 866, 881, 882), (860, 859, 874, 875), (868, 867, 882, 883), (861, 860, 875, 876), (869, 868, 883, 884), (881, 880, 895, 896), (874, 873, 888, 889), (882, 881, 896, 897), (875, 874, 889, 890), (883, 882, 897, 898), (876, 875, 890, 891), (884, 883, 898, 899), (877, 876, 891, 892), (885, 884, 899, 900), (878, 877, 892, 893), (886, 885, 900, 901), (879, 878, 893, 894), (887, 886, 901, 902), (880, 879, 894, 895), (873, 933, 888), (812, 887, 902), (900, 899, 914, 915), (893, 892, 907, 908), (901, 900, 915, 916), (894, 893, 908, 909), (902, 901, 916, 917), (895, 894, 909, 910), (888, 933, 903), (812, 902, 917), (896, 895, 910, 911), (889, 888, 903, 904), (897, 896, 911, 912), (890, 889, 904, 905), (898, 897, 912, 913), (891, 890, 905, 906), (899, 898, 913, 914), (892, 891, 906, 907), (912, 911, 926, 927), (905, 904, 919, 920), (913, 912, 927, 928), (906, 905, 920, 921), (914, 913, 928, 929), (907, 906, 921, 922), (915, 914, 929, 930), (908, 907, 922, 923), (916, 915, 930, 931), (909, 908, 923, 924), (917, 916, 931, 932), (910, 909, 924, 925), (903, 933, 918), (812, 917, 932), (911, 910, 925, 926), (904, 903, 918, 919), (931, 930, 946, 947), (924, 923, 939, 940), (932, 931, 947, 948), (925, 924, 940, 941), (918, 933, 934), (812, 932, 948), (926, 925, 941, 942), (919, 918, 934, 935), (927, 926, 942, 943), (920, 919, 935, 936), (928, 927, 943, 944), (921, 920, 936, 937), (929, 928, 944, 945), (922, 921, 937, 938), (930, 929, 945, 946), (923, 922, 938, 939), (936, 935, 950, 951), (944, 943, 958, 959), (937, 936, 951, 952), (945, 944, 959, 960), (938, 937, 952, 953), (946, 945, 960, 961), (939, 938, 953, 954), (947, 946, 961, 962), (940, 939, 954, 955), (948, 947, 962, 963), (941, 940, 955, 956), (934, 933, 949), (812, 948, 963), (942, 941, 956, 957), (935, 934, 949, 950), (943, 942, 957, 958), (955, 954, 487, 488), (963, 962, 495, 496), (956, 955, 488, 489), (949, 933, 482), (812, 963, 496), (957, 956, 489, 490), (950, 949, 482, 483), (958, 957, 490, 491), (951, 950, 483, 484), (959, 958, 491, 492), (952, 951, 484, 485), (960, 959, 492, 493), (953, 952, 485, 486), (961, 960, 493, 494), (954, 953, 486, 487), (962, 961, 494, 495), (977, 976, 991, 992), (970, 969, 984, 985), (978, 977, 992, 993), (971, 970, 985, 986), (964, 1415, 979), (1294, 978, 993), (972, 971, 986, 987), (965, 964, 979, 980), (973, 972, 987, 988), (966, 965, 980, 981), (974, 973, 988, 989), (967, 966, 981, 982), (975, 974, 989, 990), (968, 967, 982, 983), (976, 975, 990, 991), (969, 968, 983, 984), (991, 990, 1005, 1006), (984, 983, 998, 999), (992, 991, 1006, 1007), (985, 984, 999, 1000), (993, 992, 1007, 1008), (986, 985, 1000, 1001), (979, 1415, 994), (1294, 993, 1008), (987, 986, 1001, 1002), (980, 979, 994, 995), (988, 987, 1002, 1003), (981, 980, 995, 996), (989, 988, 1003, 1004), (982, 981, 996, 997), (990, 989, 1004, 1005), (983, 982, 997, 998), (995, 994, 1009, 1010), (1003, 1002, 1017, 1018), (996, 995, 1010, 1011), (1004, 1003, 1018, 1019), (997, 996, 1011, 1012), (1005, 1004, 1019, 1020), (998, 997, 1012, 1013), (1006, 1005, 1020, 1021), (999, 998, 1013, 1014), (1007, 1006, 1021, 1022), (1000, 999, 1014, 1015), (1008, 1007, 1022, 1023), (1001, 1000, 1015, 1016), (994, 1415, 1009), (1294, 1008, 1023), (1002, 1001, 1016, 1017), (1014, 1013, 1028, 1029), (1022, 1021, 1036, 1037), (1015, 1014, 1029, 1030), (1023, 1022, 1037, 1038), (1016, 1015, 1030, 1031), (1009, 1415, 1024), (1294, 1023, 1038), (1017, 1016, 1031, 1032), (1010, 1009, 1024, 1025), (1018, 1017, 1032, 1033), (1011, 1010, 1025, 1026), (1019, 1018, 1033, 1034), (1012, 1011, 1026, 1027), (1020, 1019, 1034, 1035), (1013, 1012, 1027, 1028), (1021, 1020, 1035, 1036), (1033, 1032, 1047, 1048), (1026, 1025, 1040, 1041), (1034, 1033, 1048, 1049), (1027, 1026, 1041, 1042), (1035, 1034, 1049, 1050), (1028, 1027, 1042, 1043), (1036, 1035, 1050, 1051), (1029, 1028, 1043, 1044), (1037, 1036, 1051, 1052), (1030, 1029, 1044, 1045), (1038, 1037, 1052, 1053), (1031, 1030, 1045, 1046), (1024, 1415, 1039), (1294, 1038, 1053), (1032, 1031, 1046, 1047), (1025, 1024, 1039, 1040), (1052, 1051, 1066, 1067), (1045, 1044, 1059, 1060), (1053, 1052, 1067, 1068), (1046, 1045, 1060, 1061), (1039, 1415, 1054), (1294, 1053, 1068), (1047, 1046, 1061, 1062), (1040, 1039, 1054, 1055), (1048, 1047, 1062, 1063), (1041, 1040, 1055, 1056), (1049, 1048, 1063, 1064), (1042, 1041, 1056, 1057), (1050, 1049, 1064, 1065), (1043, 1042, 1057, 1058), (1051, 1050, 1065, 1066), (1044, 1043, 1058, 1059), (1056, 1055, 1070, 1071), (1064, 1063, 1078, 1079), (1057, 1056, 1071, 1072), (1065, 1064, 1079, 1080), (1058, 1057, 1072, 1073), (1066, 1065, 1080, 1081), (1059, 1058, 1073, 1074), (1067, 1066, 1081, 1082), (1060, 1059, 1074, 1075), (1068, 1067, 1082, 1083), (1061, 1060, 1075, 1076), (1054, 1415, 1069), (1294, 1068, 1083), (1062, 1061, 1076, 1077), (1055, 1054, 1069, 1070), (1063, 1062, 1077, 1078), (1075, 1074, 1089, 1090), (1083, 1082, 1097, 1098), (1076, 1075, 1090, 1091), (1069, 1415, 1084), (1294, 1083, 1098), (1077, 1076, 1091, 1092), (1070, 1069, 1084, 1085), (1078, 1077, 1092, 1093), (1071, 1070, 1085, 1086), (1079, 1078, 1093, 1094), (1072, 1071, 1086, 1087), (1080, 1079, 1094, 1095), (1073, 1072, 1087, 1088), (1081, 1080, 1095, 1096), (1074, 1073, 1088, 1089), (1082, 1081, 1096, 1097), (1094, 1093, 1108, 1109), (1087, 1086, 1101, 1102), (1095, 1094, 1109, 1110), (1088, 1087, 1102, 1103), (1096, 1095, 1110, 1111), (1089, 1088, 1103, 1104), (1097, 1096, 1111, 1112), (1090, 1089, 1104, 1105), (1098, 1097, 1112, 1113), (1091, 1090, 1105, 1106), (1084, 1415, 1099), (1294, 1098, 1113), (1092, 1091, 1106, 1107), (1085, 1084, 1099, 1100), (1093, 1092, 1107, 1108), (1086, 1085, 1100, 1101), (1113, 1112, 1127, 1128), (1106, 1105, 1120, 1121), (1099, 1415, 1114), (1294, 1113, 1128), (1107, 1106, 1121, 1122), (1100, 1099, 1114, 1115), (1108, 1107, 1122, 1123), (1101, 1100, 1115, 1116), (1109, 1108, 1123, 1124), (1102, 1101, 1116, 1117), (1110, 1109, 1124, 1125), (1103, 1102, 1117, 1118), (1111, 1110, 1125, 1126), (1104, 1103, 1118, 1119), (1112, 1111, 1126, 1127), (1105, 1104, 1119, 1120), (1125, 1124, 1139, 1140), (1118, 1117, 1132, 1133), (1126, 1125, 1140, 1141), (1119, 1118, 1133, 1134), (1127, 1126, 1141, 1142), (1120, 1119, 1134, 1135), (1128, 1127, 1142, 1143), (1121, 1120, 1135, 1136), (1114, 1415, 1129), (1294, 1128, 1143), (1122, 1121, 1136, 1137), (1115, 1114, 1129, 1130), (1123, 1122, 1137, 1138), (1116, 1115, 1130, 1131), (1124, 1123, 1138, 1139), (1117, 1116, 1131, 1132), (1129, 1415, 1144), (1294, 1143, 1158), (1137, 1136, 1151, 1152), (1130, 1129, 1144, 1145), (1138, 1137, 1152, 1153), (1131, 1130, 1145, 1146), (1139, 1138, 1153, 1154), (1132, 1131, 1146, 1147), (1140, 1139, 1154, 1155), (1133, 1132, 1147, 1148), (1141, 1140, 1155, 1156), (1134, 1133, 1148, 1149), (1142, 1141, 1156, 1157), (1135, 1134, 1149, 1150), (1143, 1142, 1157, 1158), (1136, 1135, 1150, 1151), (1148, 1147, 1162, 1163), (1156, 1155, 1170, 1171), (1149, 1148, 1163, 1164), (1157, 1156, 1171, 1172), (1150, 1149, 1164, 1165), (1158, 1157, 1172, 1173), (1151, 1150, 1165, 1166), (1144, 1415, 1159), (1294, 1158, 1173), (1152, 1151, 1166, 1167), (1145, 1144, 1159, 1160), (1153, 1152, 1167, 1168), (1146, 1145, 1160, 1161), (1154, 1153, 1168, 1169), (1147, 1146, 1161, 1162), (1155, 1154, 1169, 1170), (1167, 1166, 1181, 1182), (1160, 1159, 1174, 1175), (1168, 1167, 1182, 1183), (1161, 1160, 1175, 1176), (1169, 1168, 1183, 1184), (1162, 1161, 1176, 1177), (1170, 1169, 1184, 1185), (1163, 1162, 1177, 1178), (1171, 1170, 1185, 1186), (1164, 1163, 1178, 1179), (1172, 1171, 1186, 1187), (1165, 1164, 1179, 1180), (1173, 1172, 1187, 1188), (1166, 1165, 1180, 1181), (1159, 1415, 1174), (1294, 1173, 1188), (1186, 1185, 1200, 1201), (1179, 1178, 1193, 1194), (1187, 1186, 1201, 1202), (1180, 1179, 1194, 1195), (1188, 1187, 1202, 1203), (1181, 1180, 1195, 1196), (1174, 1415, 1189), (1294, 1188, 1203), (1182, 1181, 1196, 1197), (1175, 1174, 1189, 1190), (1183, 1182, 1197, 1198), (1176, 1175, 1190, 1191), (1184, 1183, 1198, 1199), (1177, 1176, 1191, 1192), (1185, 1184, 1199, 1200), (1178, 1177, 1192, 1193), (1190, 1189, 1204, 1205), (1198, 1197, 1212, 1213), (1191, 1190, 1205, 1206), (1199, 1198, 1213, 1214), (1192, 1191, 1206, 1207), (1200, 1199, 1214, 1215), (1193, 1192, 1207, 1208), (1201, 1200, 1215, 1216), (1194, 1193, 1208, 1209), (1202, 1201, 1216, 1217), (1195, 1194, 1209, 1210), (1203, 1202, 1217, 1218), (1196, 1195, 1210, 1211), (1189, 1415, 1204), (1294, 1203, 1218), (1197, 1196, 1211, 1212), (1209, 1208, 1223, 1224), (1217, 1216, 1231, 1232), (1210, 1209, 1224, 1225), (1218, 1217, 1232, 1233), (1211, 1210, 1225, 1226), (1204, 1415, 1219), (1294, 1218, 1233), (1212, 1211, 1226, 1227), (1205, 1204, 1219, 1220), (1213, 1212, 1227, 1228), (1206, 1205, 1220, 1221), (1214, 1213, 1228, 1229), (1207, 1206, 1221, 1222), (1215, 1214, 1229, 1230), (1208, 1207, 1222, 1223), (1216, 1215, 1230, 1231), (1228, 1227, 1242, 1243), (1221, 1220, 1235, 1236), (1229, 1228, 1243, 1244), (1222, 1221, 1236, 1237), (1230, 1229, 1244, 1245), (1223, 1222, 1237, 1238), (1231, 1230, 1245, 1246), (1224, 1223, 1238, 1239), (1232, 1231, 1246, 1247), (1225, 1224, 1239, 1240), (1233, 1232, 1247, 1248), (1226, 1225, 1240, 1241), (1219, 1415, 1234), (1294, 1233, 1248), (1227, 1226, 1241, 1242), (1220, 1219, 1234, 1235), (1247, 1246, 1261, 1262), (1240, 1239, 1254, 1255), (1248, 1247, 1262, 1263), (1241, 1240, 1255, 1256), (1234, 1415, 1249), (1294, 1248, 1263), (1242, 1241, 1256, 1257), (1235, 1234, 1249, 1250), (1243, 1242, 1257, 1258), (1236, 1235, 1250, 1251), (1244, 1243, 1258, 1259), (1237, 1236, 1251, 1252), (1245, 1244, 1259, 1260), (1238, 1237, 1252, 1253), (1246, 1245, 1260, 1261), (1239, 1238, 1253, 1254), (1259, 1258, 1273, 1274), (1252, 1251, 1266, 1267), (1260, 1259, 1274, 1275), (1253, 1252, 1267, 1268), (1261, 1260, 1275, 1276), (1254, 1253, 1268, 1269), (1262, 1261, 1276, 1277), (1255, 1254, 1269, 1270), (1263, 1262, 1277, 1278), (1256, 1255, 1270, 1271), (1249, 1415, 1264), (1294, 1263, 1278), (1257, 1256, 1271, 1272), (1250, 1249, 1264, 1265), (1258, 1257, 1272, 1273), (1251, 1250, 1265, 1266), (1278, 1277, 1292, 1293), (1271, 1270, 1285, 1286), (1264, 1415, 1279), (1294, 1278, 1293), (1272, 1271, 1286, 1287), (1265, 1264, 1279, 1280), (1273, 1272, 1287, 1288), (1266, 1265, 1280, 1281), (1274, 1273, 1288, 1289), (1267, 1266, 1281, 1282), (1275, 1274, 1289, 1290), (1268, 1267, 1282, 1283), (1276, 1275, 1290, 1291), (1269, 1268, 1283, 1284), (1277, 1276, 1291, 1292), (1270, 1269, 1284, 1285), (1282, 1281, 1297, 1298), (1290, 1289, 1305, 1306), (1283, 1282, 1298, 1299), (1291, 1290, 1306, 1307), (1284, 1283, 1299, 1300), (1292, 1291, 1307, 1308), (1285, 1284, 1300, 1301), (1293, 1292, 1308, 1309), (1286, 1285, 1301, 1302), (1279, 1415, 1295), (1294, 1293, 1309), (1287, 1286, 1302, 1303), (1280, 1279, 1295, 1296), (1288, 1287, 1303, 1304), (1281, 1280, 1296, 1297), (1289, 1288, 1304, 1305), (1302, 1301, 1316, 1317), (1295, 1415, 1310), (1294, 1309, 1324), (1303, 1302, 1317, 1318), (1296, 1295, 1310, 1311), (1304, 1303, 1318, 1319), (1297, 1296, 1311, 1312), (1305, 1304, 1319, 1320), (1298, 1297, 1312, 1313), (1306, 1305, 1320, 1321), (1299, 1298, 1313, 1314), (1307, 1306, 1321, 1322), (1300, 1299, 1314, 1315), (1308, 1307, 1322, 1323), (1301, 1300, 1315, 1316), (1309, 1308, 1323, 1324), (1321, 1320, 1335, 1336), (1314, 1313, 1328, 1329), (1322, 1321, 1336, 1337), (1315, 1314, 1329, 1330), (1323, 1322, 1337, 1338), (1316, 1315, 1330, 1331), (1324, 1323, 1338, 1339), (1317, 1316, 1331, 1332), (1310, 1415, 1325), (1294, 1324, 1339), (1318, 1317, 1332, 1333), (1311, 1310, 1325, 1326), (1319, 1318, 1333, 1334), (1312, 1311, 1326, 1327), (1320, 1319, 1334, 1335), (1313, 1312, 1327, 1328), (1325, 1415, 1340), (1294, 1339, 1354), (1333, 1332, 1347, 1348), (1326, 1325, 1340, 1341), (1334, 1333, 1348, 1349), (1327, 1326, 1341, 1342), (1335, 1334, 1349, 1350), (1328, 1327, 1342, 1343), (1336, 1335, 1350, 1351), (1329, 1328, 1343, 1344), (1337, 1336, 1351, 1352), (1330, 1329, 1344, 1345), (1338, 1337, 1352, 1353), (1331, 1330, 1345, 1346), (1339, 1338, 1353, 1354), (1332, 1331, 1346, 1347), (1344, 1343, 1358, 1359), (1352, 1351, 1366, 1367), (1345, 1344, 1359, 1360), (1353, 1352, 1367, 1368), (1346, 1345, 1360, 1361), (1354, 1353, 1368, 1369), (1347, 1346, 1361, 1362), (1340, 1415, 1355), (1294, 1354, 1369), (1348, 1347, 1362, 1363), (1341, 1340, 1355, 1356), (1349, 1348, 1363, 1364), (1342, 1341, 1356, 1357), (1350, 1349, 1364, 1365), (1343, 1342, 1357, 1358), (1351, 1350, 1365, 1366), (1363, 1362, 1377, 1378), (1356, 1355, 1370, 1371), (1364, 1363, 1378, 1379), (1357, 1356, 1371, 1372), (1365, 1364, 1379, 1380), (1358, 1357, 1372, 1373), (1366, 1365, 1380, 1381), (1359, 1358, 1373, 1374), (1367, 1366, 1381, 1382), (1360, 1359, 1374, 1375), (1368, 1367, 1382, 1383), (1361, 1360, 1375, 1376), (1369, 1368, 1383, 1384), (1362, 1361, 1376, 1377), (1355, 1415, 1370), (1294, 1369, 1384), (1382, 1381, 1396, 1397), (1375, 1374, 1389, 1390), (1383, 1382, 1397, 1398), (1376, 1375, 1390, 1391), (1384, 1383, 1398, 1399), (1377, 1376, 1391, 1392), (1370, 1415, 1385), (1294, 1384, 1399), (1378, 1377, 1392, 1393), (1371, 1370, 1385, 1386), (1379, 1378, 1393, 1394), (1372, 1371, 1386, 1387), (1380, 1379, 1394, 1395), (1373, 1372, 1387, 1388), (1381, 1380, 1395, 1396), (1374, 1373, 1388, 1389), (1394, 1393, 1408, 1409), (1387, 1386, 1401, 1402), (1395, 1394, 1409, 1410), (1388, 1387, 1402, 1403), (1396, 1395, 1410, 1411), (1389, 1388, 1403, 1404), (1397, 1396, 1411, 1412), (1390, 1389, 1404, 1405), (1398, 1397, 1412, 1413), (1391, 1390, 1405, 1406), (1399, 1398, 1413, 1414), (1392, 1391, 1406, 1407), (1385, 1415, 1400), (1294, 1399, 1414), (1393, 1392, 1407, 1408), (1386, 1385, 1400, 1401), (1413, 1412, 1428, 1429), (1406, 1405, 1421, 1422), (1414, 1413, 1429, 1430), (1407, 1406, 1422, 1423), (1400, 1415, 1416), (1294, 1414, 1430), (1408, 1407, 1423, 1424), (1401, 1400, 1416, 1417), (1409, 1408, 1424, 1425), (1402, 1401, 1417, 1418), (1410, 1409, 1425, 1426), (1403, 1402, 1418, 1419), (1411, 1410, 1426, 1427), (1404, 1403, 1419, 1420), (1412, 1411, 1427, 1428), (1405, 1404, 1420, 1421), (1418, 1417, 1432, 1433), (1426, 1425, 1440, 1441), (1419, 1418, 1433, 1434), (1427, 1426, 1441, 1442), (1420, 1419, 1434, 1435), (1428, 1427, 1442, 1443), (1421, 1420, 1435, 1436), (1429, 1428, 1443, 1444), (1422, 1421, 1436, 1437), (1430, 1429, 1444, 1445), (1423, 1422, 1437, 1438), (1416, 1415, 1431), (1294, 1430, 1445), (1424, 1423, 1438, 1439), (1417, 1416, 1431, 1432), (1425, 1424, 1439, 1440), (1437, 1436, 969, 970), (1445, 1444, 977, 978), (1438, 1437, 970, 971), (1431, 1415, 964), (1294, 1445, 978), (1439, 1438, 971, 972), (1432, 1431, 964, 965), (1440, 1439, 972, 973), (1433, 1432, 965, 966), (1441, 1440, 973, 974), (1434, 1433, 966, 967), (1442, 1441, 974, 975), (1435, 1434, 967, 968), (1443, 1442, 975, 976), (1436, 1435, 968, 969), (1444, 1443, 976, 977)])
me_sphere.polygons.foreach_set('use_smooth', [True] * 1536)
me_sphere.polygons.foreach_set('material_index', [0, 0, 0, 0, 0, 0, 0, 0, 0, 0, 0, 0, 0, 1, 0, 0, 0, 0, 0, 0, 0, 0, 0, 0, 0, 0, 0, 0, 0, 0, 0, 1, 0, 0, 0, 0, 0, 0, 1, 0, 0, 0, 0, 0, 0, 0, 0, 0, 0, 0, 0, 0, 0, 0, 0, 0, 0, 0, 0, 0, 0, 0, 1, 0, 0, 0, 0, 0, 0, 1, 0, 0, 0, 0, 0, 0, 0, 0, 0, 0, 0, 0, 0, 0, 0, 0, 0, 0, 0, 0, 0, 0, 0, 1, 0, 0, 0, 0, 0, 0, 1, 0, 0, 0, 0, 0, 0, 0, 0, 0, 0, 0, 0, 0, 0, 0, 0, 0, 0, 0, 0, 0, 0, 0, 1, 0, 0, 0, 0, 0, 0, 1, 0, 0, 0, 0, 0, 0, 0, 0, 0, 0, 0, 0, 0, 0, 0, 0, 0, 0, 0, 0, 0, 0, 0, 1, 0, 0, 0, 0, 0, 1, 0, 0, 0, 0, 0, 0, 0, 0, 0, 0, 0, 0, 0, 0, 0, 0, 0, 0, 0, 0, 0, 0, 0, 1, 0, 0, 0, 0, 0, 0, 1, 0, 0, 0, 0, 0, 0, 0, 0, 0, 0, 0, 0, 0, 0, 0, 0, 0, 0, 0, 0, 0, 0, 1, 0, 0, 0, 0, 0, 0, 0, 0, 0, 0, 0, 0, 0, 0, 0, 0, 0, 0, 0, 0, 0, 0, 0, 1, 0, 0, 0, 0, 0, 0, 1, 0, 0, 0, 0, 0, 0, 0, 0, 0, 0, 0, 0, 0, 0, 0, 0, 0, 0, 0, 0, 0, 0, 0, 1, 0, 0, 0, 0, 0, 0, 1, 0, 0, 0, 0, 0, 0, 0, 0, 0, 0, 0, 0, 0, 0, 0, 0, 0, 0, 0, 0, 0, 0, 0, 1, 0, 0, 0, 0, 0, 1, 0, 0, 0, 0, 0, 0, 0, 0, 0, 0, 0, 0, 0, 0, 0, 0, 0, 0, 0, 0, 0, 0, 0, 1, 0, 0, 0, 0, 0, 0, 1, 0, 0, 0, 0, 0, 0, 0, 0, 0, 0, 0, 0, 0, 0, 0, 0, 0, 0, 0, 0, 0, 0, 0, 1, 0, 0, 0, 0, 0, 0, 1, 0, 0, 0, 0, 0, 0, 0, 0, 0, 0, 0, 0, 0, 0, 0, 0, 0, 0, 0, 0, 0, 0, 0, 1, 0, 0, 0, 0, 0, 0, 1, 0, 0, 0, 0, 0, 0, 0, 0, 0, 0, 0, 0, 0, 0, 0, 0, 0, 0, 0, 0, 0, 0, 1, 0, 0, 0, 0, 0, 0, 0, 0, 0, 0, 0, 0, 0, 0, 0, 0, 0, 0, 0, 0, 0, 0, 0, 1, 0, 0, 0, 0, 0, 1, 0, 0, 0, 0, 0, 0, 0, 0, 0, 0, 0, 0, 0, 0, 0, 0, 0, 0, 0, 0, 0, 0, 0, 1, 0, 0, 0, 0, 0, 0, 1, 0, 0, 0, 0, 0, 0, 0, 0, 0, 0, 0, 0, 0, 0, 0, 0, 0, 0, 0, 0, 0, 0, 0, 1, 0, 0, 0, 0, 0, 0, 0, 0, 0, 0, 0, 0, 0, 0, 0, 0, 1, 0, 0, 0, 0, 0, 0, 0, 0, 0, 0, 0, 0, 0, 0, 0, 0, 0, 1, 0, 0, 0, 0, 0, 0, 1, 0, 0, 0, 0, 0, 0, 0, 0, 0, 0, 0, 0, 0, 0, 0, 0, 0, 0, 0, 0, 0, 0, 0, 1, 0, 0, 0, 0, 0, 0, 1, 0, 0, 0, 0, 0, 0, 0, 0, 0, 0, 0, 0, 0, 0, 0, 0, 0, 0, 0, 0, 0, 0, 0, 1, 0, 0, 0, 0, 0, 0, 1, 0, 0, 0, 0, 0, 0, 0, 0, 0, 0, 0, 0, 0, 0, 0, 0, 0, 0, 0, 0, 0, 0, 0, 1, 0, 0, 0, 0, 0, 0, 1, 0, 0, 0, 0, 0, 0, 0, 0, 0, 0, 0, 0, 0, 0, 0, 0, 0, 0, 0, 0, 0, 0, 0, 1, 0, 0, 0, 0, 0, 1, 0, 0, 0, 0, 0, 0, 0, 0, 0, 0, 0, 0, 0, 0, 0, 0, 0, 0, 0, 0, 0, 0, 0, 1, 0, 0, 0, 0, 0, 0, 1, 0, 0, 0, 0, 0, 0, 0, 0, 0, 0, 0, 0, 0, 0, 0, 0, 0, 0, 0, 0, 0, 0, 1, 0, 0, 0, 0, 0, 0, 0, 0, 0, 0, 0, 0, 0, 0, 0, 0, 0, 0, 0, 0, 0, 0, 0, 1, 0, 0, 0, 0, 0, 0, 1, 0, 0, 0, 0, 0, 0, 0, 0, 0, 0, 0, 0, 0, 0, 0, 0, 0, 0, 0, 0, 0, 0, 0, 1, 0, 0, 0, 0, 0, 0, 1, 0, 0, 0, 0, 0, 0, 0, 0, 0, 0, 0, 0, 0, 0, 0, 0, 0, 0, 0, 0, 0, 0, 0, 1, 0, 0, 0, 0, 0, 1, 0, 0, 0, 0, 0, 0, 0, 0, 0, 0, 0, 0, 0, 0, 0, 0, 0, 0, 0, 0, 0, 0, 0, 1, 0, 0, 0, 0, 0, 0, 1, 0, 0, 0, 0, 0, 0, 0, 0, 0, 0, 0, 0, 0, 0, 0, 0, 0, 0, 0, 0, 0, 0, 0, 1, 0, 0, 0, 0, 0, 0, 1, 0, 0, 0, 0, 0, 0, 0, 0, 0, 0, 0, 0, 0, 0, 0, 0, 0, 0, 0, 0, 0, 0, 0, 1, 0, 0, 0, 0, 0, 0, 1, 0, 0, 0, 0, 0, 0, 0, 0, 0, 0, 0, 0, 0, 0, 0, 0, 0, 0, 0, 0, 0, 0, 1, 0, 0, 0, 0, 0, 0, 0, 0, 0, 0, 0, 0, 0, 0, 0, 0, 0, 0, 0, 0, 0, 0, 0, 1, 0, 0, 0, 0, 0, 1, 0, 0, 0, 0, 0, 0, 0, 0, 0, 0, 0, 0, 0, 0, 0, 0, 0, 0, 0, 0, 0, 0, 0, 1, 0, 0, 0, 0, 0, 0, 1, 0, 0, 0, 0, 0, 0, 0, 0, 0, 0, 0, 0, 0, 0, 0, 0, 0, 0, 0, 0, 0, 0, 0, 1, 0, 0, 0, 0, 0, 0, 0, 0, 0, 0, 0, 0, 0, 0, 0, 0, 1, 0, 0, 0, 0, 0, 0, 0, 0, 0, 0, 0, 0, 0, 0, 0, 0, 0, 1, 0, 0, 0, 0, 0, 0, 1, 0, 0, 0, 0, 0, 0, 0, 0, 0, 0, 0, 0, 0, 0, 0, 0, 0, 0, 0, 0, 0, 0, 0, 1, 0, 0, 0, 0, 0, 0, 1, 0, 0, 0, 0, 0, 0, 0, 0, 0, 0, 0, 0, 0, 0, 0, 0, 0, 0, 0, 0, 0, 0, 0, 1, 0, 0, 0, 0, 0, 0, 1, 0, 0, 0, 0, 0, 0, 0, 0, 0, 0, 0, 0, 0, 0, 0, 0, 0, 0, 0, 0, 0, 0, 0, 1, 0, 0, 0, 0, 0, 0, 1, 0, 0, 0, 0, 0, 0, 0, 0, 0, 0, 0, 0, 0, 0, 0, 0, 0, 0, 0, 0, 0, 0, 0, 1, 0, 0, 0, 0, 0, 1, 0, 0, 0, 0, 0, 0, 0, 0, 0, 0, 0, 0, 0, 0, 0, 0, 0, 0, 0, 0, 0, 0, 0, 1, 0, 0, 0, 0, 0, 0, 1, 0, 0, 0, 0, 0, 0, 0, 0, 0, 0, 0, 0, 0, 0, 0, 0, 0, 0, 0, 0, 0, 0, 1, 0, 0, 0, 0, 0, 0, 0, 0, 0, 0, 0, 0, 0, 0, 0, 0, 0, 0, 0, 0, 0, 0, 0, 1, 0, 0, 0, 0, 0, 0, 1, 0, 0, 0, 0, 0, 0, 0, 0, 0, 0, 0, 0, 0, 0, 0, 0, 0, 0, 0, 0, 0, 0, 0, 1, 0, 0, 0, 0, 0, 0, 1, 0, 0, 0, 0, 0, 0, 0, 0, 0, 0, 0, 0, 0, 0, 0, 0, 0, 0, 0, 0, 0, 0, 0, 1, 0, 0, 0, 0, 0, 1, 0, 0, 0, 0, 0, 0, 0, 0, 0, 0, 0, 0, 0, 0, 0, 0, 0, 0, 0, 0, 0, 0, 0, 1, 0, 0, 0, 0, 0, 0, 1, 0, 0, 0, 0, 0, 0, 0, 0, 0, 0, 0, 0, 0, 0, 0, 0, 0, 0, 0, 0, 0, 0, 0, 1, 0, 0, 0, 0, 0, 0, 1, 0, 0, 0, 0, 0, 0, 0, 0, 0, 0, 0, 0, 0, 0, 0, 0, 0, 0, 0, 0, 0, 0, 0, 1, 0, 0, 0, 0, 0, 0, 1, 0, 0, 0, 0, 0, 0, 0, 0, 0, 0, 0, 0, 0, 0, 0, 0, 0, 0, 0, 0, 0, 0, 1, 0, 0, 0, 0, 0, 0, 0, 0, 0, 0, 0, 0, 0, 0, 0, 0, 0, 0, 0, 0, 0, 0, 0, 1, 0, 0, 0, 0, 0, 1, 0, 0, 0, 0, 0, 0, 0, 0, 0, 0, 0, 0, 0, 0, 0, 0, 0, 0, 0, 0, 0, 0, 0, 1, 0, 0, 0, 0, 0, 0, 1, 0, 0, 0, 0, 0, 0, 0, 0, 0, 0, 0, 0, 0, 0, 0, 0, 0, 0, 0, 0, 0, 0, 0, 1, 0, 0, 0])
me_sphere.materials.append(mat_material)
me_sphere.materials.append(mat_material_001)
me_sphere.use_remesh_preserve_volume = False
me_sphere.use_remesh_preserve_attributes = False
me_sphere.use_mirror_vertex_groups = False
me_sphere.update()
me_cube = bpy.data.meshes.new('Cube')
me_cube.from_pydata([(2.937, 0.9515, 3.725e-09), (2.888, 0.9515, -0.04847), (2.888, 1.0, 0.0), (2.937, -0.9515, 0.0), (2.888, -1.0, 0.0), (2.888, -0.9515, -0.04847), (-2.888, -1.0, 0.0), (-2.937, -0.9515, 3.725e-09), (-2.888, -0.9515, -0.04847), (-2.888, 1.0, 3.725e-09), (-2.888, 0.9515, -0.04847), (-2.937, 0.9515, 0.0), (2.888, 1.0, 3.725e-09), (2.888, 0.9515, 0.04847), (2.937, 0.9515, 0.0), (2.888, -1.0, 0.0), (2.937, -0.9515, -3.725e-09), (2.888, -0.9515, 0.04847), (-2.937, -0.9515, 0.0), (-2.888, -1.0, 0.0), (-2.888, -0.9515, 0.04847), (-2.937, 0.9515, 0.0), (-2.888, 0.9515, 0.04847), (-2.888, 1.0, 3.725e-09), (1.733, 0.9515, -0.04847), (0.5777, 0.9515, -0.04847), (-0.5777, 0.9515, -0.04847), (-1.733, 0.9515, -0.04847), (-1.733, 1.0, 2.98e-09), (-0.5777, 1.0, 2.235e-09), (0.5777, 1.0, 1.49e-09), (1.733, 1.0, 7.451e-10), (1.733, -1.0, 0.0), (0.5777, -1.0, 0.0), (-0.5777, -1.0, 0.0), (-1.733, -1.0, 0.0), (-1.733, -0.9515, -0.04847), (-0.5777, -0.9515, -0.04847), (0.5777, -0.9515, -0.04847), (1.733, -0.9515, -0.04847), (1.733, 1.0, 3.725e-09), (0.5777, 1.0, 3.725e-09), (-0.5777, 1.0, 3.725e-09), (-1.733, 1.0, 3.725e-09), (-1.733, 0.9515, 0.04847), (-0.5777, 0.9515, 0.04847), (0.5777, 0.9515, 0.04847), (1.733, 0.9515, 0.04847), (1.733, -0.9515, 0.04847), (0.5777, -0.9515, 0.04847), (-0.5777, -0.9515, 0.04847), (-1.733, -0.9515, 0.04847), (-1.733, -1.0, 0.0), (-0.5777, -1.0, 0.0), (0.5777, -1.0, 0.0), (1.733, -1.0, 0.0)], [], [(43, 28, 9, 23), (35, 52, 19, 6), (7, 18, 21, 11), (44, 22, 20, 51), (0, 14, 16, 3), (0, 1, 2), (3, 4, 5), (6, 7, 8), (9, 10, 11), (12, 13, 14), (15, 16, 17), (18, 19, 20), (21, 22, 23), (0, 3, 5, 1), (27, 10, 9, 28), (2, 12, 14, 0), (35, 6, 8, 36), (3, 16, 15, 4), (7, 11, 10, 8), (6, 19, 18, 7), (11, 21, 23, 9), (13, 17, 16, 14), (43, 23, 22, 44), (51, 20, 19, 52), (20, 22, 21, 18), (27, 36, 8, 10), (1, 5, 39, 24), (24, 39, 38, 25), (25, 38, 37, 26), (26, 37, 36, 27), (17, 48, 55, 15), (48, 49, 54, 55), (49, 50, 53, 54), (50, 51, 52, 53), (12, 40, 47, 13), (40, 41, 46, 47), (41, 42, 45, 46), (42, 43, 44, 45), (4, 32, 39, 5), (32, 33, 38, 39), (33, 34, 37, 38), (34, 35, 36, 37), (1, 24, 31, 2), (24, 25, 30, 31), (25, 26, 29, 30), (26, 27, 28, 29), (13, 47, 48, 17), (47, 46, 49, 48), (46, 45, 50, 49), (45, 44, 51, 50), (4, 15, 55, 32), (32, 55, 54, 33), (33, 54, 53, 34), (34, 53, 52, 35), (12, 2, 31, 40), (40, 31, 30, 41), (41, 30, 29, 42), (42, 29, 28, 43)])
me_cube.polygons.foreach_set('material_index', [1, 1, 1, 0, 1, 1, 1, 1, 1, 1, 1, 1, 1, 1, 1, 1, 1, 1, 1, 1, 1, 1, 1, 1, 1, 0, 0, 0, 0, 0, 1, 1, 1, 1, 1, 1, 1, 1, 1, 1, 1, 1, 1, 1, 1, 1, 0, 0, 0, 0, 1, 1, 1, 1, 1, 1, 1, 1])
me_cube.materials.append(mat_playheadbasemat1)
me_cube.materials.append(mat_playheadbasemat2)
me_cube.use_remesh_preserve_volume = False
me_cube.use_remesh_preserve_attributes = False
me_cube.use_mirror_vertex_groups = False
me_cube.update()

# ---- curves / text
txt_text = bpy.data.curves.new('Text', 'FONT')
txt_text.dimensions = '2D'
txt_text.body = 'LOAD'
txt_text.use_path_clamp = True
txt_text.bevel_resolution = 0
txt_text.extrude = 0.02
txt_text.offset_x = -1.005
txt_text.offset_y = -0.2625

# ---- objects
ob_text = bpy.data.objects.new('Text', txt_text)
ob_cube_002 = bpy.data.objects.new('Cube.002', me_cube_002)
ob_cube_001 = bpy.data.objects.new('Cube.001', me_cube_001)
ob_sphere = bpy.data.objects.new('Sphere', me_sphere)
ob_cube = bpy.data.objects.new('Cube', me_cube)

# ---- transforms, parenting, visibility, modifiers, constraints
ob_text.location = (1.733, -5.066e-07, 0.1529)
ob_text.scale = (0.2454, 0.2454, 0.2454)
ob_text.lineart.crease_threshold = 0.0
ob_cube_002.location = (-3.576e-07, -2.89e-07, 0.1529)
ob_cube_002.scale = (0.1163, 0.1163, 0.01853)
ob_cube_002.lineart.crease_threshold = 0.0
ob_cube_001.location = (-1.733, -6.549e-08, 0.1529)
ob_cube_001.scale = (0.1163, 0.1163, 0.01853)
ob_cube_001.lineart.crease_threshold = 0.0
ob_sphere.location = (-1.733, 0.0, 0.0603)
ob_sphere.scale = (0.5252, 0.5252, 0.09256)
ob_sphere.lineart.crease_threshold = 0.0
ob_cube.location = (0.0, 0.0, 0.0)
ob_cube.lock_rotations_4d = False
ob_cube.empty_display_type = 'ARROWS'
ob_cube.lineart.crease_threshold = 0.0

# ---- collection membership
col_collection_1.objects.link(ob_text)
col_collection_1.objects.link(ob_cube_002)
col_collection_1.objects.link(ob_cube_001)
col_collection_1.objects.link(ob_sphere)
col_collection_1.objects.link(ob_cube)

# ---- scene / render settings (as saved in the file)
scene.frame_start = 1; scene.frame_end = 250; scene.frame_set(1)
scene.render.engine = 'BLENDER_EEVEE_NEXT'
scene.render.resolution_percentage = 50
scene.render.dither_intensity = 0.0
scene.cycles.use_denoising = False
scene.cycles.samples = 128
scene.cycles.sampling_pattern = 'TABULATED_SOBOL'
scene.cycles.light_sampling_threshold = 0.0
scene.cycles.use_adaptive_sampling = False
scene.cycles.use_light_tree = False
scene.cycles.blur_glossy = 0.0
scene.cycles.sample_clamp_indirect = 0.0
scene.view_settings.view_transform = 'Standard'
bpy.context.view_layer.update()

# ---- added for rendering (the .blend has no active camera and no usable light): camera, sun
cam_auto = bpy.data.cameras.new('AutoCamera')
cam_auto.lens = 50.0
cam_auto.sensor_width = 36.0
cam_auto.clip_end = 1000.0
ob_auto_camera = bpy.data.objects.new('AutoCamera', cam_auto)
scene.collection.objects.link(ob_auto_camera)
ob_auto_camera.location = (5.74444, -6.89333, 4.65701)
ob_auto_camera.rotation_euler = (1.09748, -7.21219e-08, 0.694738)
scene.camera = ob_auto_camera
light_auto_sun = bpy.data.lights.new('AutoSun', 'SUN')
light_auto_sun.energy = 3.0
light_auto_sun.angle = 0.0523599
ob_auto_sun = bpy.data.objects.new('AutoSun', light_auto_sun)
scene.collection.objects.link(ob_auto_sun)
ob_auto_sun.rotation_euler = (0.872665, 0.174533, 0.523599)
bpy.context.view_layer.update()
